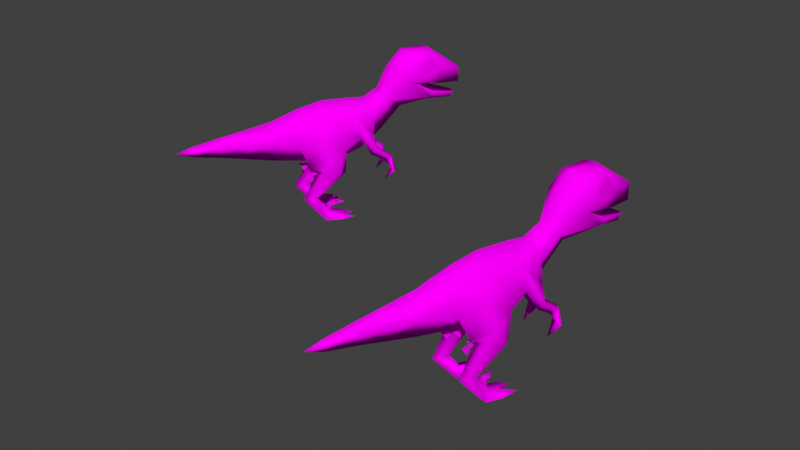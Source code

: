 # Source: Raptor_idle_Baby.blend  (saved by Blender 4.3.34; exported with 4.5.12 LTS)
import bpy
from mathutils import Matrix  # noqa: F401  (used for matrix-valued properties, if any)

bpy.ops.wm.read_factory_settings(use_empty=True)
scene = bpy.context.scene
scene.name = 'Scene'

# ---- collections
col_collection = bpy.data.collections.new('Collection'); scene.collection.children.link(col_collection)

# ---- images (referenced by path relative to the original .blend; pixels are not part of the script)
import os
ASSET_DIR = os.environ.get("B2B_ASSET_DIR", "")  # directory of the original .blend (textures are referenced by path, not embedded)
HERE = os.path.dirname(os.path.abspath(__file__))  # packed textures are extracted next to this script under _unpacked/

def load_image(name, relpath, width, height, colorspace="sRGB"):
    """Load a texture the original file referenced (path relative to the .blend, or extracted next to this script)."""
    p = next((c for c in (os.path.join(HERE, relpath), os.path.join(ASSET_DIR, relpath)) if relpath and os.path.exists(c)), "")
    if p:
        img = bpy.data.images.load(p, check_existing=True)
        img.name = name
    else:  # same state as the original file: an image datablock whose file is absent (Cycles renders it pink)
        img = bpy.data.images.new(name, width, height)
        img.source = "FILE"
        img.filepath = "//" + (relpath or name)
    img.colorspace_settings.name = colorspace
    return img
img_velociraptor_evo_4_jpg = load_image('velociraptor evo 4.jpg', 'velociraptor evo 4.jpg', 1024, 1024, 'sRGB')
img_velociraptor_evo_4_jpg_002 = load_image('velociraptor evo 4.jpg.002', 'velociraptor evo 4.jpg', 1024, 1024, 'sRGB')

# ---- materials (node trees are filled in below, after node groups)
mat_material1_002 = bpy.data.materials.new('material1.002')
mat_material1_002.use_transparent_shadow = False
mat_material1_002.roughness = 1.0
mat_material1_023 = bpy.data.materials.new('material1.023')
mat_material1_023.use_transparent_shadow = False
mat_material1_023.roughness = 1.0

# ---- material node trees
mat_material1_002.use_nodes = True; mat_material1_002.node_tree.nodes.clear()
_N = mat_material1_002.node_tree.nodes; _L = mat_material1_002.node_tree.links
n0 = _N.new('ShaderNodeBsdfPrincipled'); n0.name = 'Principled BSDF'; n0.location = (0, 300)
n0.inputs[2].default_value = 1.0
n0.inputs[3].default_value = 1.45
n0.inputs[13].default_value = 0.0
n1 = _N.new('ShaderNodeOutputMaterial'); n1.name = 'Material Output'; n1.location = (280, 300)
n2 = _N.new('ShaderNodeTexImage'); n2.name = 'Image Texture'; n2.location = (-480, 300)
n2.image = img_velociraptor_evo_4_jpg
_L.new(n2.outputs[0], n0.inputs[0])
_L.new(n0.outputs[0], n1.inputs[0])
n1.is_active_output = True
mat_material1_023.use_nodes = True; mat_material1_023.node_tree.nodes.clear()
_N = mat_material1_023.node_tree.nodes; _L = mat_material1_023.node_tree.links
n0 = _N.new('ShaderNodeBsdfPrincipled'); n0.name = 'Principled BSDF'; n0.location = (0, 300)
n0.inputs[2].default_value = 1.0
n0.inputs[3].default_value = 1.45
n0.inputs[13].default_value = 0.0
n1 = _N.new('ShaderNodeOutputMaterial'); n1.name = 'Material Output'; n1.location = (280, 300)
n2 = _N.new('ShaderNodeTexImage'); n2.name = 'Image Texture'; n2.location = (-480, 300)
n2.image = img_velociraptor_evo_4_jpg_002
_L.new(n2.outputs[0], n0.inputs[0])
_L.new(n0.outputs[0], n1.inputs[0])
n1.is_active_output = True

# ---- world
world_world = bpy.data.worlds.new('World'); scene.world = world_world
world_world.use_nodes = True; world_world.node_tree.nodes.clear()
_N = world_world.node_tree.nodes; _L = world_world.node_tree.links
n0 = _N.new('ShaderNodeOutputWorld'); n0.name = 'World Output'; n0.location = (300, 300)
n1 = _N.new('ShaderNodeBackground'); n1.name = 'Background'; n1.location = (10, 300)
n1.inputs[0].default_value = (0.05088, 0.05088, 0.05088, 1.0)
_L.new(n1.outputs[0], n0.inputs[0])
n0.is_active_output = True
world_world.color = (0.05088, 0.05088, 0.05088)
world_world.use_sun_shadow = False
world_world.sun_shadow_jitter_overblur = 0.0

# ---- meshes
me_velociraptor_evo_4_baby = bpy.data.meshes.new('velociraptor evo 4 baby')
me_velociraptor_evo_4_baby.from_pydata([(-0.0001743, 0.9411, -2.675), (-3.274, -0.02664, 1.375), (-0.0001743, 9.221, 11.38), (-0.0001743, 8.022, 16.44), (-3.102, 5.519, 15.9), (-3.261, 6.618, 10.77), (-4.204, 2.631, 8.146), (-4.936, 1.669, 12.3), (-0.0001743, -5.72, 8.885), (-3.693, 0.4243, 3.474), (-5.112, 0.7505, 2.384), (-4.367, 1.51, 0.6029), (-4.567, -4.426, 15.56), (-6.065, -2.961, 10.84), (-3.364, -0.3333, 17.34), (-4.892, -5.974, 12.86), (-5.934, -6.74, 9.042), (-4.459, -1.568, 7.054), (-3.106, -4.196, 8.258), (-4.145, -6.929, 7.243), (-3.517, -5.603, -2.032), (-4.988, -2.137, 0.2081), (-4.277, -3.489, 1.195), (-4.212, -1.654, -0.04658), (-3.407, -4.581, -3.906), (-3.452, -8.155, -3.901), (-4.704, -8.124, -4.092), (-3.399, -8.444, -4.963), (-2.253, -8.248, -3.958), (-2.702, -4.909, -3.167), (-2.622, 14.4, -15.71), (-3.181, 13.42, -13.66), (-2.936, 11.12, -15.24), (-2.466, 8.387, -4.278), (-2.441, 7.949, -13.66), (-4.291, 14.29, -10.83), (-2.929, 14.98, -5.737), (-1.076, 6.883, -18.69), (-1.154, 8.08, -19.38), (-0.0001743, 6.671, -18.94), (-1.075, 13.77, -20.72), (-0.0001743, 13.69, -20.95), (-2.17, 18.47, -7.758), (-2.662, 18.46, -13.33), (-0.0001743, 18.95, -13.5), (-0.0001743, 19.09, -7.23), (-3.855, 16.49, -10.16), (-3.339, 17.11, -13.1), (-2.904, 15.91, -12.29), (-0.0001743, 5.754, -7.092), (-0.0001743, 6.689, -13.46), (-0.0001743, 15.4, -3.792), (-0.0001743, 10.83, -1.622), (-0.0001743, 8.874, 1.775), (-2.355, -4.937, 12.19), (-0.0001743, 4.482, 28.66), (-1.838, 1.082, 28.61), (-2.727, 1.207, 23.03), (-0.0001743, 7.959, -13.04), (-2.895, 9.532, -13.92), (-0.0001743, 12.78, -13.21), (-0.0001743, 10.4, -20.71), (-1.143, 10.39, -20.65), (-4.217, 12.34, -8.778), (-0.0001743, 12.28, -6.358), (-3.616, -2.216, 0.2828), (-4.063, -17.69, 8.642), (-2.886, -17.69, 5.587), (-4.053, -16.75, 9.087), (-4.673, -12.23, 14.13), (-4.192, -15.76, 11.25), (-3.359, -12.22, 14.1), (-2.637, -14.96, 12.66), (-5.59, -16.41, 11.76), (-5.365, -17.69, 12.45), (-5.784, -16.77, 9.012), (-5.915, -17.69, 9.042), (-5.297, -17.69, 5.72), (-1.068, 1.052, 34.26), (-0.6593, 0.995, 40.17), (-0.0001743, -0.3667, 40.13), (-0.0001743, -1.325, 34.15), (-0.0001743, 3.408, 34.31), (-0.0001743, -2.497, 28.37), (-0.0001743, 2.198, 40.15), (-3.853, 5.767, 4.708), (-2.666, 4.694, -0.2786), (-0.0001743, 9.127, 5.362), (-3.3, -10.67, -2.087), (-4.287, -4.707, -3.532), (-0.0001743, -1.815, 0.4393), (-0.0001743, -3.274, 2.469), (-4.072, -12.28, 17.17), (-3.367, 10.9, -9.847), (-3.062, 10.52, -10.89), (-3.351, 12.93, -11.18), (-3.974, 12.62, -8.864), (-1.491, -15.96, 8.184), (-1.551, -15.14, 9.388), (-1.778, -14.72, 8.896), (-2.011, -15.32, 12.13), (-3.008, -17.69, 12.51), (-2.476, -16.71, 8.102), (-2.374, -17.7, 7.909), (-1.791, -14.72, 10.88), (-1.636, -15.72, 10.75), (-2.492, -14.74, 10.57), (-2.182, -15.35, 9.229), (-2.311, -16.81, 11.44), (-2.782, -15.98, 10.63), (-2.383, -17.32, 10.34), (-0.0001743, 7.931, -19.88), (-2.766, 15.06, -14.32), (-3.382, 16.06, -11.28), (-3.323, 14.5, -12.51), (-3.123, 16.63, -12.82), (-0.0001743, 5.596, 23.11), (-0.0001743, -3.577, 22.93), (-0.0001743, 0.9714, 44.02), (3.261, 6.618, 10.77), (3.102, 5.519, 15.9), (4.203, 2.631, 8.146), (4.935, 1.669, 12.3), (3.693, 0.4243, 3.474), (5.112, 0.7505, 2.384), (4.367, 1.51, 0.6029), (2.666, 4.694, -0.2786), (4.568, -4.426, 15.56), (3.364, -0.3333, 17.34), (6.065, -2.96, 10.84), (4.894, -5.974, 12.86), (4.459, -1.568, 7.054), (5.935, -6.739, 9.042), (3.106, -4.196, 8.258), (4.147, -6.929, 7.243), (2.356, -4.938, 12.19), (3.517, -5.603, -2.032), (4.277, -3.489, 1.195), (4.988, -2.137, 0.2081), (4.212, -1.654, -0.04658), (3.407, -4.581, -3.906), (4.704, -8.124, -4.092), (2.252, -8.248, -3.958), (3.399, -8.444, -4.963), (2.622, 14.4, -15.71), (3.181, 13.42, -13.66), (2.895, 9.532, -13.92), (2.441, 7.949, -13.66), (2.466, 8.387, -4.278), (2.929, 14.98, -5.737), (4.291, 14.29, -10.83), (1.076, 6.883, -18.69), (1.075, 13.77, -20.72), (1.142, 10.39, -20.65), (2.169, 18.47, -7.758), (2.662, 18.46, -13.33), (3.855, 16.49, -10.16), (3.339, 17.11, -13.1), (2.904, 15.91, -12.29), (2.726, 1.207, 23.03), (1.838, 1.082, 28.61), (1.154, 8.08, -19.38), (2.935, 11.12, -15.24), (4.216, 12.34, -8.778), (3.274, -0.02664, 1.375), (3.616, -2.216, 0.2828), (4.062, -17.69, 8.643), (4.053, -16.75, 9.088), (2.886, -17.69, 5.588), (2.476, -16.71, 8.102), (2.374, -17.7, 7.91), (4.677, -12.23, 14.13), (3.363, -12.22, 14.1), (4.192, -15.76, 11.25), (3.007, -17.69, 12.52), (2.638, -14.96, 12.66), (4.077, -12.28, 17.17), (5.589, -16.41, 11.76), (5.363, -17.69, 12.45), (5.784, -16.78, 9.013), (5.915, -17.69, 9.043), (5.297, -17.69, 5.721), (1.067, 1.052, 34.26), (0.6589, 0.995, 40.17), (3.853, 5.767, 4.708), (3.3, -10.67, -2.087), (2.702, -4.909, -3.167), (4.286, -4.707, -3.532), (3.367, 10.9, -9.847), (3.974, 12.62, -8.864), (3.351, 12.93, -11.18), (3.061, 10.52, -10.89), (1.491, -15.96, 8.185), (1.78, -14.72, 8.897), (1.551, -15.14, 9.389), (2.012, -15.32, 12.13), (2.382, -17.32, 10.35), (1.792, -14.72, 10.88), (2.493, -14.74, 10.57), (2.183, -15.34, 9.23), (2.311, -16.81, 11.44), (2.782, -15.98, 10.63), (1.636, -15.72, 10.75), (2.765, 15.06, -14.32), (3.323, 14.5, -12.51), (3.382, 16.06, -11.28), (3.123, 16.63, -12.82), (3.451, -8.155, -3.901)], [], [(171, 178, 177), (171, 177, 173), (174, 178, 176), (176, 178, 171), (171, 173, 172), (175, 176, 172), (172, 173, 175), (175, 198, 195), (173, 198, 175), (195, 174, 175), (174, 176, 175), (198, 173, 201), (199, 198, 201), (193, 197, 198), (198, 199, 193), (198, 197, 195), (195, 202, 200), (197, 202, 195), (174, 195, 200), (69, 73, 74), (69, 70, 73), (101, 92, 74), (92, 69, 74), (69, 71, 70), (106, 109, 70), (70, 72, 106), (71, 72, 70), (72, 71, 92), (72, 100, 106), (100, 72, 101), (101, 72, 92), (107, 109, 106), (99, 106, 104), (106, 99, 107), (106, 100, 104), (100, 108, 105), (104, 100, 105), (101, 108, 100), (68, 66, 77), (66, 68, 67), (68, 70, 109), (109, 102, 68), (75, 68, 77), (68, 73, 70), (73, 68, 75), (68, 102, 67), (76, 75, 77), (75, 76, 74), (74, 73, 75), (167, 181, 166), (166, 168, 167), (167, 201, 173), (201, 167, 169), (179, 181, 167), (167, 177, 179), (177, 167, 173), (167, 168, 169), (180, 181, 179), (179, 178, 180), (178, 179, 177), (63, 32, 60), (61, 162, 60), (32, 61, 60), (162, 61, 153), (61, 32, 62), (52, 86, 53), (52, 149, 51), (149, 52, 148), (52, 36, 33), (36, 52, 51), (49, 147, 148), (148, 163, 149), (147, 163, 148), (147, 49, 50), (49, 34, 50), (34, 49, 33), (33, 36, 63), (63, 34, 33), (37, 50, 34), (38, 34, 59), (34, 38, 37), (34, 63, 59), (50, 151, 147), (151, 50, 39), (194, 197, 193), (197, 194, 202), (193, 199, 192), (192, 194, 193), (201, 169, 196), (196, 169, 170), (98, 99, 104), (104, 105, 98), (99, 97, 107), (97, 99, 98), (109, 110, 102), (110, 103, 102), (169, 168, 170), (102, 103, 67), (17, 18, 19), (71, 19, 54), (18, 54, 19), (131, 134, 133), (172, 135, 134), (133, 134, 135), (201, 200, 202), (200, 201, 196), (109, 105, 108), (108, 110, 109), (207, 136, 186), (136, 207, 187), (25, 29, 20), (20, 89, 25), (5, 87, 85), (53, 85, 87), (6, 5, 85), (7, 5, 6), (5, 7, 4), (6, 85, 9), (85, 53, 86), (53, 184, 126), (121, 123, 184), (131, 123, 121), (121, 122, 131), (123, 8, 91), (123, 90, 164), (90, 123, 91), (131, 133, 123), (8, 123, 133), (131, 122, 129), (122, 127, 129), (128, 122, 120), (89, 27, 26), (27, 89, 24), (89, 26, 25), (26, 27, 88), (25, 26, 88), (27, 28, 88), (24, 28, 27), (28, 24, 29), (28, 25, 88), (29, 25, 28), (187, 143, 140), (143, 187, 141), (187, 207, 141), (142, 140, 143), (140, 142, 186), (141, 185, 143), (143, 185, 142), (207, 185, 141), (142, 185, 207), (186, 142, 207), (165, 123, 164), (123, 165, 137), (137, 124, 123), (123, 124, 184), (186, 137, 165), (124, 137, 138), (137, 186, 136), (136, 138, 137), (138, 125, 124), (125, 184, 124), (184, 125, 126), (65, 9, 22), (9, 65, 1), (10, 22, 9), (9, 85, 10), (22, 29, 65), (22, 10, 21), (29, 22, 20), (21, 20, 22), (11, 21, 10), (85, 11, 10), (11, 85, 86), (86, 1, 11), (21, 11, 23), (1, 23, 11), (23, 89, 21), (20, 21, 89), (29, 23, 65), (23, 29, 24), (23, 1, 65), (89, 23, 24), (126, 125, 164), (125, 138, 139), (139, 164, 125), (187, 139, 138), (138, 136, 187), (186, 139, 140), (139, 186, 165), (164, 139, 165), (139, 187, 140), (119, 87, 2), (120, 2, 3), (2, 120, 119), (87, 5, 2), (4, 2, 5), (2, 4, 3), (121, 184, 119), (87, 119, 184), (122, 121, 119), (119, 120, 122), (184, 53, 87), (17, 9, 18), (9, 91, 8), (9, 90, 91), (90, 9, 1), (8, 18, 9), (8, 54, 18), (8, 133, 135), (126, 90, 0), (90, 126, 164), (86, 90, 1), (90, 86, 0), (0, 148, 126), (126, 52, 53), (52, 126, 148), (148, 0, 49), (33, 0, 86), (0, 33, 49), (86, 52, 33), (190, 188, 191), (188, 190, 189), (95, 93, 96), (93, 95, 94), (43, 46, 42), (30, 43, 40), (43, 30, 47), (46, 43, 47), (62, 30, 40), (30, 62, 32), (47, 30, 48), (30, 31, 48), (30, 32, 31), (46, 47, 48), (46, 35, 36), (35, 46, 48), (63, 36, 35), (206, 205, 203), (203, 205, 204), (115, 112, 113), (112, 114, 113), (55, 182, 160), (182, 55, 82), (159, 55, 160), (55, 159, 116), (55, 78, 82), (78, 55, 56), (57, 55, 116), (55, 57, 56), (83, 159, 160), (81, 160, 182), (160, 81, 83), (50, 37, 39), (38, 39, 37), (39, 38, 111), (39, 161, 151), (161, 39, 111), (161, 147, 151), (147, 161, 146), (163, 147, 146), (145, 163, 162), (163, 145, 150), (163, 150, 149), (144, 158, 145), (145, 158, 150), (144, 145, 162), (153, 144, 162), (144, 152, 155), (157, 158, 144), (155, 157, 144), (144, 153, 152), (150, 158, 156), (156, 158, 157), (135, 130, 127), (127, 130, 129), (135, 176, 130), (176, 135, 172), (130, 171, 132), (129, 130, 132), (171, 130, 176), (129, 132, 131), (131, 132, 134), (171, 134, 132), (134, 171, 172), (54, 12, 15), (12, 13, 15), (54, 15, 92), (92, 71, 54), (15, 16, 69), (13, 16, 15), (69, 92, 15), (13, 17, 16), (17, 19, 16), (69, 16, 19), (19, 71, 69), (31, 35, 48), (31, 63, 35), (63, 31, 32), (127, 122, 128), (127, 128, 135), (117, 128, 159), (135, 128, 8), (128, 117, 8), (120, 159, 128), (116, 120, 3), (120, 116, 159), (116, 4, 57), (4, 116, 3), (117, 57, 14), (4, 14, 57), (14, 8, 117), (54, 8, 14), (14, 4, 7), (12, 54, 14), (7, 12, 14), (17, 13, 7), (12, 7, 13), (6, 17, 7), (17, 6, 9), (159, 83, 117), (57, 83, 56), (83, 57, 117), (81, 56, 83), (56, 81, 78), (182, 80, 81), (80, 78, 81), (84, 78, 79), (78, 84, 82), (78, 80, 79), (84, 182, 82), (84, 118, 183), (182, 84, 183), (84, 79, 118), (118, 79, 80), (118, 80, 183), (80, 182, 183), (111, 38, 58), (38, 59, 58), (111, 58, 161), (161, 58, 146), (163, 58, 64), (58, 163, 146), (63, 58, 59), (58, 63, 64), (163, 64, 60), (163, 60, 162), (63, 60, 64), (156, 149, 150), (154, 51, 149), (154, 149, 156), (155, 156, 157), (156, 155, 154), (152, 44, 155), (44, 154, 155), (44, 152, 41), (153, 41, 152), (41, 153, 61), (40, 44, 41), (62, 41, 61), (41, 62, 40), (154, 44, 45), (44, 40, 43), (44, 42, 45), (42, 44, 43), (51, 154, 45), (42, 51, 45), (51, 42, 36), (42, 46, 36)])
me_velociraptor_evo_4_baby.polygons.foreach_set('use_smooth', [True] * 368)
_uv = me_velociraptor_evo_4_baby.uv_layers.new(name='UVMap')
_uv.uv.foreach_set('vector', [0.136, 0.0587, 0.2048, 0.1835, 0.1845, 0.1905, 0.136, 0.0587, 0.1845, 0.1905, 0.1083, 0.1843, 0.2289, 0.1648, 0.2048, 0.1835, 0.1892, 0.0548, 0.1892, 0.0548, 0.2048, 0.1835, 0.136, 0.0587, 0.136, 0.0587, 0.1083, 0.1843, 0.0788, 0.0497, 0.0743, 0.1461, 0.0482, 0.0207, 0.0788, 0.0497, 0.0788, 0.0497, 0.1083, 0.1843, 0.0743, 0.1461, 0.0743, 0.1461, 0.0994, 0.2461, 0.0653, 0.2409, 0.1083, 0.1843, 0.0994, 0.2461, 0.0743, 0.1461, 0.0653, 0.2409, 0.0229, 0.129, 0.0743, 0.1461, 0.0229, 0.129, 0.0482, 0.0207, 0.0743, 0.1461, 0.0994, 0.2461, 0.1083, 0.1843, 0.1243, 0.2544, 0.0965, 0.3745, 0.0994, 0.2461, 0.1243, 0.2544, 0.0891, 0.3732, 0.0716, 0.3249, 0.0994, 0.2461, 0.0994, 0.2461, 0.0965, 0.3745, 0.0891, 0.3732, 0.0994, 0.2461, 0.0716, 0.3249, 0.0653, 0.2409, 0.0653, 0.2409, 0.0632, 0.3437, 0.0381, 0.2851, 0.0716, 0.3249, 0.0632, 0.3437, 0.0653, 0.2409, 0.0229, 0.129, 0.0653, 0.2409, 0.0381, 0.2851, 0.136, 0.0587, 0.1845, 0.1905, 0.2048, 0.1835, 0.136, 0.0587, 0.1083, 0.1843, 0.1845, 0.1905, 0.2289, 0.1648, 0.1892, 0.0548, 0.2048, 0.1835, 0.1892, 0.0548, 0.136, 0.0587, 0.2048, 0.1835, 0.136, 0.0587, 0.0788, 0.0497, 0.1083, 0.1843, 0.0994, 0.2461, 0.1243, 0.2544, 0.1083, 0.1843, 0.1083, 0.1843, 0.0743, 0.1461, 0.0994, 0.2461, 0.0788, 0.0497, 0.0743, 0.1461, 0.1083, 0.1843, 0.0743, 0.1461, 0.0788, 0.0497, 0.0482, 0.0207, 0.0743, 0.1461, 0.0653, 0.2409, 0.0994, 0.2461, 0.0653, 0.2409, 0.0743, 0.1461, 0.0229, 0.129, 0.0229, 0.129, 0.0743, 0.1461, 0.0482, 0.0207, 0.0965, 0.3745, 0.1243, 0.2544, 0.0994, 0.2461, 0.0891, 0.3732, 0.0994, 0.2461, 0.0716, 0.3249, 0.0994, 0.2461, 0.0891, 0.3732, 0.0965, 0.3745, 0.0994, 0.2461, 0.0653, 0.2409, 0.0716, 0.3249, 0.0653, 0.2409, 0.0381, 0.2851, 0.0632, 0.3437, 0.0716, 0.3249, 0.0653, 0.2409, 0.0632, 0.3437, 0.0229, 0.129, 0.0381, 0.2851, 0.0653, 0.2409, 0.1846, 0.2704, 0.1879, 0.2862, 0.2565, 0.3574, 0.1879, 0.2862, 0.1846, 0.2704, 0.2392, 0.3722, 0.1846, 0.2704, 0.1083, 0.1843, 0.1243, 0.2544, 0.1243, 0.2544, 0.1611, 0.3563, 0.1846, 0.2704, 0.2379, 0.2776, 0.1846, 0.2704, 0.2565, 0.3574, 0.1846, 0.2704, 0.1845, 0.1905, 0.1083, 0.1843, 0.1845, 0.1905, 0.1846, 0.2704, 0.2379, 0.2776, 0.1846, 0.2704, 0.1611, 0.3563, 0.2392, 0.3722, 0.2555, 0.2798, 0.2379, 0.2776, 0.2565, 0.3574, 0.2379, 0.2776, 0.2555, 0.2798, 0.2048, 0.1835, 0.2048, 0.1835, 0.1845, 0.1905, 0.2379, 0.2776, 0.1846, 0.2704, 0.2565, 0.3574, 0.1879, 0.2862, 0.1879, 0.2862, 0.2392, 0.3722, 0.1846, 0.2704, 0.1846, 0.2704, 0.1243, 0.2544, 0.1083, 0.1843, 0.1243, 0.2544, 0.1846, 0.2704, 0.1611, 0.3563, 0.2379, 0.2776, 0.2565, 0.3574, 0.1846, 0.2704, 0.1846, 0.2704, 0.1845, 0.1905, 0.2379, 0.2776, 0.1845, 0.1905, 0.1846, 0.2704, 0.1083, 0.1843, 0.1846, 0.2704, 0.2392, 0.3722, 0.1611, 0.3563, 0.2555, 0.2798, 0.2565, 0.3574, 0.2379, 0.2776, 0.2379, 0.2776, 0.2048, 0.1835, 0.2555, 0.2798, 0.2048, 0.1835, 0.2379, 0.2776, 0.1845, 0.1905, 0.0594, 0.928, 0.0745, 0.8212, 0.0171, 0.8512, 0.059, 0.7321, 0.0745, 0.8212, 0.0171, 0.8512, 0.0745, 0.8212, 0.059, 0.7321, 0.0171, 0.8512, 0.0745, 0.8212, 0.059, 0.7321, 0.0657, 0.7474, 0.059, 0.7321, 0.0745, 0.8212, 0.0657, 0.7474, 0.8681, 0.1471, 0.8928, 0.3257, 0.9309, 0.2437, 0.8681, 0.1471, 0.7636, 0.0981, 0.8223, 0.0756, 0.7636, 0.0981, 0.8681, 0.1471, 0.8002, 0.2026, 0.8681, 0.1471, 0.7636, 0.0981, 0.8002, 0.2026, 0.7636, 0.0981, 0.8681, 0.1471, 0.8223, 0.0756, 0.7318, 0.3031, 0.6292, 0.2494, 0.8002, 0.2026, 0.8002, 0.2026, 0.7184, 0.1766, 0.7636, 0.0981, 0.6292, 0.2494, 0.7184, 0.1766, 0.8002, 0.2026, 0.6292, 0.2494, 0.7318, 0.3031, 0.6396, 0.2931, 0.7318, 0.3031, 0.6292, 0.2494, 0.6396, 0.2931, 0.6292, 0.2494, 0.7318, 0.3031, 0.8002, 0.2026, 0.8002, 0.2026, 0.7636, 0.0981, 0.7184, 0.1766, 0.7184, 0.1766, 0.6292, 0.2494, 0.8002, 0.2026, 0.4911, 0.2712, 0.6396, 0.2931, 0.6292, 0.2494, 0.4754, 0.26, 0.6292, 0.2494, 0.6192, 0.2221, 0.6292, 0.2494, 0.4754, 0.26, 0.4911, 0.2712, 0.6292, 0.2494, 0.7184, 0.1766, 0.6192, 0.2221, 0.6396, 0.2931, 0.4911, 0.2712, 0.6292, 0.2494, 0.4911, 0.2712, 0.6396, 0.2931, 0.4923, 0.2887, 0.0823, 0.3756, 0.0716, 0.3249, 0.0891, 0.3732, 0.0716, 0.3249, 0.0823, 0.3756, 0.0632, 0.3437, 0.0891, 0.3732, 0.0965, 0.3745, 0.0911, 0.3908, 0.0911, 0.3908, 0.0823, 0.3756, 0.0891, 0.3732, 0.1243, 0.2544, 0.0653, 0.2409, 0.1031, 0.2301, 0.1031, 0.2301, 0.0653, 0.2409, 0.0805, 0.2266, 0.0823, 0.3756, 0.0891, 0.3732, 0.0716, 0.3249, 0.0716, 0.3249, 0.0632, 0.3437, 0.0823, 0.3756, 0.0891, 0.3732, 0.0911, 0.3908, 0.0965, 0.3745, 0.0911, 0.3908, 0.0891, 0.3732, 0.0823, 0.3756, 0.1243, 0.2544, 0.1031, 0.2301, 0.0653, 0.2409, 0.1031, 0.2301, 0.0805, 0.2266, 0.0653, 0.2409, 0.1611, 0.3563, 0.2392, 0.3722, 0.1916, 0.3613, 0.1611, 0.3563, 0.1916, 0.3613, 0.2392, 0.3722, 0.2214, 0.6007, 0.1587, 0.6207, 0.1923, 0.7349, 0.1701, 0.9165, 0.1923, 0.7349, 0.0774, 0.7088, 0.1587, 0.6207, 0.0774, 0.7088, 0.1923, 0.7349, 0.2214, 0.6007, 0.1923, 0.7349, 0.1587, 0.6207, 0.1701, 0.9165, 0.0774, 0.7088, 0.1923, 0.7349, 0.1587, 0.6207, 0.1923, 0.7349, 0.0774, 0.7088, 0.1414, 0.1214, 0.1263, 0.1609, 0.1454, 0.1601, 0.1263, 0.1609, 0.1414, 0.1214, 0.1292, 0.124, 0.1414, 0.1214, 0.1454, 0.1601, 0.1263, 0.1609, 0.1263, 0.1609, 0.1292, 0.124, 0.1414, 0.1214, 0.3796, 0.0999, 0.3217, 0.0462, 0.3219, 0.0894, 0.3217, 0.0462, 0.2683, 0.0966, 0.3165, 0.0904, 0.3796, 0.0999, 0.3219, 0.0894, 0.3217, 0.0462, 0.3217, 0.0462, 0.3165, 0.0904, 0.2683, 0.0966, 0.827, 0.6784, 0.8758, 0.5525, 0.7885, 0.5924, 0.837, 0.4708, 0.7885, 0.5924, 0.8758, 0.5525, 0.7455, 0.6819, 0.827, 0.6784, 0.7885, 0.5924, 0.7623, 0.762, 0.827, 0.6784, 0.7455, 0.6819, 0.827, 0.6784, 0.7623, 0.762, 0.8621, 0.7569, 0.7455, 0.6819, 0.7885, 0.5924, 0.6597, 0.588, 0.7885, 0.5924, 0.837, 0.4708, 0.7512, 0.4788, 0.837, 0.4708, 0.7885, 0.5924, 0.7512, 0.4788, 0.7455, 0.6819, 0.6597, 0.588, 0.7885, 0.5924, 0.6748, 0.7573, 0.6597, 0.588, 0.7455, 0.6819, 0.7455, 0.6819, 0.7623, 0.762, 0.6748, 0.7573, 0.6597, 0.588, 0.5735, 0.8339, 0.5644, 0.6034, 0.6597, 0.588, 0.5818, 0.4995, 0.6351, 0.5727, 0.5818, 0.4995, 0.6597, 0.588, 0.5644, 0.6034, 0.6748, 0.7573, 0.639, 0.7569, 0.6597, 0.588, 0.5735, 0.8339, 0.6597, 0.588, 0.639, 0.7569, 0.6748, 0.7573, 0.7623, 0.762, 0.6931, 0.8162, 0.7623, 0.762, 0.7124, 0.8816, 0.6931, 0.8162, 0.7818, 0.8659, 0.7623, 0.762, 0.8621, 0.7569, 0.6611, 0.3198, 0.6133, 0.4095, 0.683, 0.3962, 0.6133, 0.4095, 0.6611, 0.3198, 0.6136, 0.3271, 0.6611, 0.3198, 0.683, 0.3962, 0.69, 0.3949, 0.683, 0.3962, 0.6133, 0.4095, 0.6931, 0.4878, 0.69, 0.3949, 0.683, 0.3962, 0.6931, 0.4878, 0.6133, 0.4095, 0.5556, 0.4, 0.5396, 0.4848, 0.6136, 0.3271, 0.5556, 0.4, 0.6133, 0.4095, 0.5556, 0.4, 0.6136, 0.3271, 0.5758, 0.3188, 0.5556, 0.4, 0.5463, 0.3984, 0.5396, 0.4848, 0.5758, 0.3188, 0.5463, 0.3984, 0.5556, 0.4, 0.6611, 0.3198, 0.6133, 0.4095, 0.6136, 0.3271, 0.6133, 0.4095, 0.6611, 0.3198, 0.683, 0.3962, 0.6611, 0.3198, 0.69, 0.3949, 0.683, 0.3962, 0.5556, 0.4, 0.6136, 0.3271, 0.6133, 0.4095, 0.6136, 0.3271, 0.5556, 0.4, 0.5758, 0.3188, 0.683, 0.3962, 0.6931, 0.4878, 0.6133, 0.4095, 0.6133, 0.4095, 0.5396, 0.4848, 0.5556, 0.4, 0.69, 0.3949, 0.6931, 0.4878, 0.683, 0.3962, 0.5556, 0.4, 0.5396, 0.4848, 0.5463, 0.3984, 0.5758, 0.3188, 0.5556, 0.4, 0.5463, 0.3984, 0.1825, 0.5704, 0.267, 0.4953, 0.2597, 0.5669, 0.267, 0.4953, 0.1825, 0.5704, 0.173, 0.5196, 0.173, 0.5196, 0.2565, 0.4626, 0.267, 0.4953, 0.267, 0.4953, 0.2565, 0.4626, 0.3689, 0.4537, 0.0625, 0.566, 0.173, 0.5196, 0.1825, 0.5704, 0.2565, 0.4626, 0.173, 0.5196, 0.1677, 0.4898, 0.173, 0.5196, 0.0625, 0.566, 0.0349, 0.5266, 0.0349, 0.5266, 0.1677, 0.4898, 0.173, 0.5196, 0.1677, 0.4898, 0.2437, 0.4412, 0.2565, 0.4626, 0.2437, 0.4412, 0.3689, 0.4537, 0.2565, 0.4626, 0.3689, 0.4537, 0.2437, 0.4412, 0.3075, 0.3548, 0.1825, 0.5704, 0.267, 0.4953, 0.173, 0.5196, 0.267, 0.4953, 0.1825, 0.5704, 0.2597, 0.5669, 0.2565, 0.4626, 0.173, 0.5196, 0.267, 0.4953, 0.267, 0.4953, 0.3689, 0.4537, 0.2565, 0.4626, 0.173, 0.5196, 0.0625, 0.566, 0.1825, 0.5704, 0.173, 0.5196, 0.2565, 0.4626, 0.1677, 0.4898, 0.0625, 0.566, 0.173, 0.5196, 0.0349, 0.5266, 0.1677, 0.4898, 0.0349, 0.5266, 0.173, 0.5196, 0.2437, 0.4412, 0.1677, 0.4898, 0.2565, 0.4626, 0.3689, 0.4537, 0.2437, 0.4412, 0.2565, 0.4626, 0.2437, 0.4412, 0.3689, 0.4537, 0.3075, 0.3548, 0.3075, 0.3548, 0.2356, 0.4228, 0.2437, 0.4412, 0.1677, 0.4898, 0.2437, 0.4412, 0.1655, 0.4634, 0.2356, 0.4228, 0.1655, 0.4634, 0.2437, 0.4412, 0.1655, 0.4634, 0.0324, 0.4973, 0.1677, 0.4898, 0.0349, 0.5266, 0.1677, 0.4898, 0.0324, 0.4973, 0.0332, 0.4675, 0.1655, 0.4634, 0.1652, 0.4465, 0.1655, 0.4634, 0.0332, 0.4675, 0.0318, 0.4834, 0.1655, 0.4634, 0.2356, 0.4228, 0.1652, 0.4465, 0.0324, 0.4973, 0.1655, 0.4634, 0.0318, 0.4834, 0.3075, 0.3548, 0.2437, 0.4412, 0.2356, 0.4228, 0.2437, 0.4412, 0.1677, 0.4898, 0.1655, 0.4634, 0.1655, 0.4634, 0.2356, 0.4228, 0.2437, 0.4412, 0.0324, 0.4973, 0.1655, 0.4634, 0.1677, 0.4898, 0.1677, 0.4898, 0.0349, 0.5266, 0.0324, 0.4973, 0.0332, 0.4675, 0.1655, 0.4634, 0.0318, 0.4834, 0.1655, 0.4634, 0.0332, 0.4675, 0.1652, 0.4465, 0.2356, 0.4228, 0.1655, 0.4634, 0.1652, 0.4465, 0.1655, 0.4634, 0.0324, 0.4973, 0.0318, 0.4834, 0.827, 0.6784, 0.8758, 0.5525, 0.9159, 0.6361, 0.8621, 0.7569, 0.9159, 0.6361, 0.9532, 0.7136, 0.9159, 0.6361, 0.8621, 0.7569, 0.827, 0.6784, 0.8758, 0.5525, 0.827, 0.6784, 0.9159, 0.6361, 0.8621, 0.7569, 0.9159, 0.6361, 0.827, 0.6784, 0.9159, 0.6361, 0.8621, 0.7569, 0.9532, 0.7136, 0.7455, 0.6819, 0.7885, 0.5924, 0.827, 0.6784, 0.8758, 0.5525, 0.827, 0.6784, 0.7885, 0.5924, 0.7623, 0.762, 0.7455, 0.6819, 0.827, 0.6784, 0.827, 0.6784, 0.8621, 0.7569, 0.7623, 0.762, 0.7885, 0.5924, 0.837, 0.4708, 0.8758, 0.5525, 0.6748, 0.7573, 0.6597, 0.588, 0.639, 0.7569, 0.6597, 0.588, 0.5644, 0.6034, 0.5735, 0.8339, 0.6597, 0.588, 0.5818, 0.4995, 0.5644, 0.6034, 0.5818, 0.4995, 0.6597, 0.588, 0.6351, 0.5727, 0.5735, 0.8339, 0.639, 0.7569, 0.6597, 0.588, 0.5735, 0.8339, 0.6507, 0.8413, 0.639, 0.7569, 0.5735, 0.8339, 0.639, 0.7569, 0.6507, 0.8413, 0.8928, 0.3257, 0.8765, 0.4508, 0.8042, 0.377, 0.8765, 0.4508, 0.8928, 0.3257, 0.969, 0.4354, 0.8928, 0.3257, 0.8765, 0.4508, 0.969, 0.4354, 0.8765, 0.4508, 0.8928, 0.3257, 0.8042, 0.377, 0.8042, 0.377, 0.8002, 0.2026, 0.8928, 0.3257, 0.8928, 0.3257, 0.8681, 0.1471, 0.9309, 0.2437, 0.8681, 0.1471, 0.8928, 0.3257, 0.8002, 0.2026, 0.8002, 0.2026, 0.8042, 0.377, 0.7318, 0.3031, 0.8002, 0.2026, 0.8042, 0.377, 0.8928, 0.3257, 0.8042, 0.377, 0.8002, 0.2026, 0.7318, 0.3031, 0.8928, 0.3257, 0.8681, 0.1471, 0.8002, 0.2026, 0.3422, 0.2748, 0.2854, 0.306, 0.3433, 0.3079, 0.2854, 0.306, 0.3422, 0.2748, 0.296, 0.2694, 0.3422, 0.2748, 0.2854, 0.306, 0.296, 0.2694, 0.2854, 0.306, 0.3422, 0.2748, 0.3433, 0.3079, 0.6059, 0.068, 0.6844, 0.1033, 0.7297, 0.0677, 0.5721, 0.1129, 0.6059, 0.068, 0.4843, 0.1029, 0.6059, 0.068, 0.5721, 0.1129, 0.6505, 0.0947, 0.6844, 0.1033, 0.6059, 0.068, 0.6505, 0.0947, 0.4685, 0.1477, 0.5721, 0.1129, 0.4843, 0.1029, 0.5721, 0.1129, 0.4685, 0.1477, 0.5649, 0.1638, 0.6505, 0.0947, 0.5721, 0.1129, 0.6447, 0.113, 0.5721, 0.1129, 0.6036, 0.1373, 0.6447, 0.113, 0.5721, 0.1129, 0.5649, 0.1638, 0.6036, 0.1373, 0.6844, 0.1033, 0.6505, 0.0947, 0.6447, 0.113, 0.6844, 0.1033, 0.6885, 0.1442, 0.7636, 0.0981, 0.6885, 0.1442, 0.6844, 0.1033, 0.6447, 0.113, 0.7184, 0.1766, 0.7636, 0.0981, 0.6885, 0.1442, 0.9293, 0.0199, 0.8585, 0.0631, 0.9972, 0.073, 0.9972, 0.073, 0.8585, 0.0631, 0.9263, 0.1348, 0.9293, 0.0199, 0.9972, 0.073, 0.8585, 0.0631, 0.9972, 0.073, 0.9263, 0.1348, 0.8585, 0.0631, 0.371, 0.8168, 0.4626, 0.6176, 0.4528, 0.8173, 0.4626, 0.6176, 0.371, 0.8168, 0.4022, 0.6185, 0.4525, 0.967, 0.371, 0.8168, 0.4528, 0.8173, 0.371, 0.8168, 0.4525, 0.967, 0.3452, 0.9564, 0.371, 0.8168, 0.4626, 0.6176, 0.4022, 0.6185, 0.4626, 0.6176, 0.371, 0.8168, 0.4528, 0.8173, 0.4525, 0.967, 0.371, 0.8168, 0.3452, 0.9564, 0.371, 0.8168, 0.4525, 0.967, 0.4528, 0.8173, 0.5276, 0.8134, 0.4525, 0.967, 0.4528, 0.8173, 0.5095, 0.6188, 0.4528, 0.8173, 0.4626, 0.6176, 0.4528, 0.8173, 0.5095, 0.6188, 0.5276, 0.8134, 0.6396, 0.2931, 0.4911, 0.2712, 0.4923, 0.2887, 0.4754, 0.26, 0.4923, 0.2887, 0.4911, 0.2712, 0.4923, 0.2887, 0.4754, 0.26, 0.4599, 0.2792, 0.4923, 0.2887, 0.4754, 0.26, 0.4911, 0.2712, 0.4754, 0.26, 0.4923, 0.2887, 0.4599, 0.2792, 0.4754, 0.26, 0.6292, 0.2494, 0.4911, 0.2712, 0.6292, 0.2494, 0.4754, 0.26, 0.6192, 0.2221, 0.7184, 0.1766, 0.6292, 0.2494, 0.6192, 0.2221, 0.6036, 0.1373, 0.7184, 0.1766, 0.5649, 0.1638, 0.7184, 0.1766, 0.6036, 0.1373, 0.6885, 0.1442, 0.7184, 0.1766, 0.6885, 0.1442, 0.7636, 0.0981, 0.5721, 0.1129, 0.6447, 0.113, 0.6036, 0.1373, 0.6036, 0.1373, 0.6447, 0.113, 0.6885, 0.1442, 0.5721, 0.1129, 0.6036, 0.1373, 0.5649, 0.1638, 0.4685, 0.1477, 0.5721, 0.1129, 0.5649, 0.1638, 0.5721, 0.1129, 0.4843, 0.1029, 0.6059, 0.068, 0.6505, 0.0947, 0.6447, 0.113, 0.5721, 0.1129, 0.6059, 0.068, 0.6505, 0.0947, 0.5721, 0.1129, 0.5721, 0.1129, 0.4685, 0.1477, 0.4843, 0.1029, 0.6885, 0.1442, 0.6447, 0.113, 0.6844, 0.1033, 0.6844, 0.1033, 0.6447, 0.113, 0.6505, 0.0947, 0.3675, 0.7278, 0.3299, 0.7156, 0.3694, 0.6824, 0.3694, 0.6824, 0.3299, 0.7156, 0.3121, 0.6189, 0.3675, 0.7278, 0.28, 0.9464, 0.3299, 0.7156, 0.28, 0.9464, 0.3675, 0.7278, 0.3105, 0.9381, 0.3299, 0.7156, 0.2351, 0.9521, 0.2443, 0.7322, 0.3121, 0.6189, 0.3299, 0.7156, 0.2443, 0.7322, 0.2351, 0.9521, 0.3299, 0.7156, 0.28, 0.9464, 0.3121, 0.6189, 0.2443, 0.7322, 0.2214, 0.6007, 0.2214, 0.6007, 0.2443, 0.7322, 0.1923, 0.7349, 0.2351, 0.9521, 0.1923, 0.7349, 0.2443, 0.7322, 0.1923, 0.7349, 0.2351, 0.9521, 0.1701, 0.9165, 0.3675, 0.7278, 0.3694, 0.6824, 0.3299, 0.7156, 0.3694, 0.6824, 0.3121, 0.6189, 0.3299, 0.7156, 0.3675, 0.7278, 0.3299, 0.7156, 0.28, 0.9464, 0.28, 0.9464, 0.3105, 0.9381, 0.3675, 0.7278, 0.3299, 0.7156, 0.2443, 0.7322, 0.2351, 0.9521, 0.3121, 0.6189, 0.2443, 0.7322, 0.3299, 0.7156, 0.2351, 0.9521, 0.28, 0.9464, 0.3299, 0.7156, 0.3121, 0.6189, 0.2214, 0.6007, 0.2443, 0.7322, 0.2214, 0.6007, 0.1923, 0.7349, 0.2443, 0.7322, 0.2351, 0.9521, 0.2443, 0.7322, 0.1923, 0.7349, 0.1923, 0.7349, 0.1701, 0.9165, 0.2351, 0.9521, 0.6036, 0.1373, 0.6885, 0.1442, 0.6447, 0.113, 0.6036, 0.1373, 0.7184, 0.1766, 0.6885, 0.1442, 0.7184, 0.1766, 0.6036, 0.1373, 0.5649, 0.1638, 0.7124, 0.8816, 0.7623, 0.762, 0.7818, 0.8659, 0.7124, 0.8816, 0.7818, 0.8659, 0.6659, 0.9203, 0.8446, 0.9811, 0.7818, 0.8659, 0.9021, 0.9007, 0.6659, 0.9203, 0.7818, 0.8659, 0.6668, 0.9652, 0.7818, 0.8659, 0.8446, 0.9811, 0.6668, 0.9652, 0.8621, 0.7569, 0.9021, 0.9007, 0.7818, 0.8659, 0.985, 0.866, 0.8621, 0.7569, 0.9532, 0.7136, 0.8621, 0.7569, 0.985, 0.866, 0.9021, 0.9007, 0.985, 0.866, 0.8621, 0.7569, 0.9021, 0.9007, 0.8621, 0.7569, 0.985, 0.866, 0.9532, 0.7136, 0.8446, 0.9811, 0.9021, 0.9007, 0.7818, 0.8659, 0.8621, 0.7569, 0.7818, 0.8659, 0.9021, 0.9007, 0.7818, 0.8659, 0.6668, 0.9652, 0.8446, 0.9811, 0.6659, 0.9203, 0.6668, 0.9652, 0.7818, 0.8659, 0.7818, 0.8659, 0.8621, 0.7569, 0.7623, 0.762, 0.7124, 0.8816, 0.6659, 0.9203, 0.7818, 0.8659, 0.7623, 0.762, 0.7124, 0.8816, 0.7818, 0.8659, 0.6748, 0.7573, 0.6931, 0.8162, 0.7623, 0.762, 0.7124, 0.8816, 0.7623, 0.762, 0.6931, 0.8162, 0.7455, 0.6819, 0.6748, 0.7573, 0.7623, 0.762, 0.6748, 0.7573, 0.7455, 0.6819, 0.6597, 0.588, 0.4525, 0.967, 0.5276, 0.8134, 0.5529, 0.9654, 0.4525, 0.967, 0.5276, 0.8134, 0.4528, 0.8173, 0.5276, 0.8134, 0.4525, 0.967, 0.5529, 0.9654, 0.5095, 0.6188, 0.4528, 0.8173, 0.5276, 0.8134, 0.4528, 0.8173, 0.5095, 0.6188, 0.4626, 0.6176, 0.4626, 0.6176, 0.505, 0.489, 0.5095, 0.6188, 0.505, 0.489, 0.4626, 0.6176, 0.5095, 0.6188, 0.4323, 0.4895, 0.4626, 0.6176, 0.4747, 0.4878, 0.4626, 0.6176, 0.4323, 0.4895, 0.4022, 0.6185, 0.4626, 0.6176, 0.505, 0.489, 0.4747, 0.4878, 0.4323, 0.4895, 0.4626, 0.6176, 0.4022, 0.6185, 0.4323, 0.4895, 0.4854, 0.3458, 0.4747, 0.4878, 0.4626, 0.6176, 0.4323, 0.4895, 0.4747, 0.4878, 0.4323, 0.4895, 0.4747, 0.4878, 0.4854, 0.3458, 0.4854, 0.3458, 0.4747, 0.4878, 0.505, 0.489, 0.4854, 0.3458, 0.505, 0.489, 0.4747, 0.4878, 0.505, 0.489, 0.4626, 0.6176, 0.4747, 0.4878, 0.2324, 0.9861, 0.2205, 0.9692, 0.1295, 0.9857, 0.2205, 0.9692, 0.1327, 0.9099, 0.1295, 0.9857, 0.2324, 0.9861, 0.1295, 0.9857, 0.2205, 0.9692, 0.2205, 0.9692, 0.1295, 0.9857, 0.1327, 0.9099, 0.0594, 0.928, 0.1295, 0.9857, 0.0119, 0.9496, 0.1295, 0.9857, 0.0594, 0.928, 0.1327, 0.9099, 0.0594, 0.928, 0.1295, 0.9857, 0.1327, 0.9099, 0.1295, 0.9857, 0.0594, 0.928, 0.0119, 0.9496, 0.0594, 0.928, 0.0119, 0.9496, 0.0171, 0.8512, 0.0594, 0.928, 0.0171, 0.8512, 0.0745, 0.8212, 0.0594, 0.928, 0.0171, 0.8512, 0.0119, 0.9496, 0.6844, 0.1033, 0.7636, 0.0981, 0.6885, 0.1442, 0.7297, 0.0677, 0.8223, 0.0756, 0.7636, 0.0981, 0.7297, 0.0677, 0.7636, 0.0981, 0.6844, 0.1033, 0.6059, 0.068, 0.6844, 0.1033, 0.6505, 0.0947, 0.6844, 0.1033, 0.6059, 0.068, 0.7297, 0.0677, 0.4843, 0.1029, 0.5945, 0.0273, 0.6059, 0.068, 0.5945, 0.0273, 0.7297, 0.0677, 0.6059, 0.068, 0.5945, 0.0273, 0.4843, 0.1029, 0.462, 0.0929, 0.4685, 0.1477, 0.462, 0.0929, 0.4843, 0.1029, 0.462, 0.0929, 0.4685, 0.1477, 0.4407, 0.1395, 0.4843, 0.1029, 0.5945, 0.0273, 0.462, 0.0929, 0.4685, 0.1477, 0.462, 0.0929, 0.4407, 0.1395, 0.462, 0.0929, 0.4685, 0.1477, 0.4843, 0.1029, 0.7297, 0.0677, 0.5945, 0.0273, 0.7528, 0.0362, 0.5945, 0.0273, 0.4843, 0.1029, 0.6059, 0.068, 0.5945, 0.0273, 0.7297, 0.0677, 0.7528, 0.0362, 0.7297, 0.0677, 0.5945, 0.0273, 0.6059, 0.068, 0.8223, 0.0756, 0.7297, 0.0677, 0.7528, 0.0362, 0.7297, 0.0677, 0.8223, 0.0756, 0.7528, 0.0362, 0.8223, 0.0756, 0.7297, 0.0677, 0.7636, 0.0981, 0.7297, 0.0677, 0.6844, 0.1033, 0.7636, 0.0981])
me_velociraptor_evo_4_baby.materials.append(mat_material1_002)
me_velociraptor_evo_4_baby.update()
me_velociraptor_evo_4_baby_001 = bpy.data.meshes.new('velociraptor evo 4 baby.001')
me_velociraptor_evo_4_baby_001.from_pydata([(-0.0001743, 10.4, -20.71), (-3.285, 12.88, -11.87), (-2.948, 10.66, -12.9), (-2.588, 12.48, -14.49), (-2.559, 12.36, -13.74), (-2.303, 10.12, -15.13), (-2.059, 11.96, -16.82), (-2.215, 12.19, -16.23), (-1.935, 9.748, -17.17), (-1.695, 11.13, -18.57), (-1.277, 9.465, -19.12), (-0.7496, 10.89, -20.07), (-0.3776, 9.51, -19.97), (-0.0001743, 10.73, -20.49), (-0.925, 10.81, -20.18), (3.285, 12.88, -11.87), (2.587, 12.48, -14.49), (2.947, 10.66, -12.9), (2.559, 12.36, -13.74), (2.059, 11.96, -16.82), (2.302, 10.12, -15.13), (2.215, 12.19, -16.23), (1.695, 11.13, -18.57), (1.935, 9.748, -17.17), (0.7492, 10.89, -20.07), (1.277, 9.465, -19.12), (0.3772, 9.51, -19.97), (0.9246, 10.81, -20.18)], [], [(18, 19, 20), (4, 5, 6), (21, 22, 23), (7, 9, 8), (15, 16, 17), (1, 3, 2), (22, 25, 24), (9, 11, 10), (13, 12, 14), (12, 13, 0), (13, 26, 0), (26, 13, 27)])
me_velociraptor_evo_4_baby_001.polygons.foreach_set('use_smooth', [True] * 12)
_uv = me_velociraptor_evo_4_baby_001.uv_layers.new(name='UVMap')
_uv.uv.foreach_set('vector', [0.4439, 0.2339, 0.3602, 0.2343, 0.3874, 0.3645, 0.4439, 0.2339, 0.3874, 0.3645, 0.3602, 0.2343, 0.444, 0.2339, 0.3602, 0.2345, 0.3873, 0.3647, 0.444, 0.2339, 0.3602, 0.2345, 0.3873, 0.3647, 0.4437, 0.2339, 0.36, 0.2334, 0.3879, 0.3635, 0.4437, 0.2339, 0.36, 0.2334, 0.3879, 0.3635, 0.444, 0.2339, 0.3873, 0.3647, 0.3602, 0.2346, 0.444, 0.2339, 0.3602, 0.2346, 0.3873, 0.3647, 0.3676, 0.2345, 0.3873, 0.3647, 0.444, 0.2339, 0.3873, 0.3647, 0.3676, 0.2345, 0.3654, 0.2593, 0.3676, 0.2345, 0.3873, 0.3647, 0.3654, 0.2593, 0.3873, 0.3647, 0.3676, 0.2345, 0.444, 0.2339])
me_velociraptor_evo_4_baby_001.materials.append(mat_material1_002)
me_velociraptor_evo_4_baby_001.update()
me_velociraptor_evo_4_baby_002 = bpy.data.meshes.new('velociraptor evo 4 baby.002')
me_velociraptor_evo_4_baby_002.from_pydata([(-2.637, 9.683, -12.56), (-2.058, 8.928, -14.9), (-2.357, 10.58, -13.82), (-2.205, 8.94, -14.7), (-1.62, 8.38, -16.9), (-1.914, 10.13, -16.14), (-1.907, 8.503, -16.48), (-1.102, 8.073, -18.37), (-1.483, 9.719, -17.81), (-0.3444, 9.188, -19.07), (-0.9061, 7.996, -18.33), (-0.0001743, 7.867, -19.0), (-0.0001743, 8.288, -19.09), (2.637, 9.683, -12.56), (2.357, 10.58, -13.82), (2.058, 8.928, -14.9), (2.205, 8.94, -14.7), (1.913, 10.13, -16.14), (1.619, 8.38, -16.9), (1.906, 8.503, -16.48), (1.483, 9.719, -17.81), (1.102, 8.073, -18.37), (0.344, 9.188, -19.07), (0.9057, 7.996, -18.33)], [], [(13, 14, 15), (0, 2, 1), (16, 18, 17), (3, 4, 5), (19, 20, 21), (6, 7, 8), (11, 9, 12), (9, 11, 10), (11, 22, 23), (22, 11, 12)])
me_velociraptor_evo_4_baby_002.polygons.foreach_set('use_smooth', [True] * 10)
_uv = me_velociraptor_evo_4_baby_002.uv_layers.new(name='UVMap')
_uv.uv.foreach_set('vector', [0.4443, 0.235, 0.3879, 0.3634, 0.3593, 0.2344, 0.4443, 0.235, 0.3879, 0.3634, 0.3593, 0.2344, 0.4442, 0.2352, 0.3594, 0.2344, 0.388, 0.3636, 0.4442, 0.2352, 0.3594, 0.2344, 0.388, 0.3636, 0.4442, 0.2352, 0.388, 0.3636, 0.3594, 0.2344, 0.4442, 0.2352, 0.3594, 0.2344, 0.388, 0.3636, 0.3709, 0.2345, 0.388, 0.3636, 0.3678, 0.2723, 0.388, 0.3636, 0.3709, 0.2345, 0.4442, 0.2352, 0.3709, 0.2345, 0.388, 0.3636, 0.4442, 0.2352, 0.388, 0.3636, 0.3709, 0.2345, 0.3678, 0.2723])
me_velociraptor_evo_4_baby_002.materials.append(mat_material1_002)
me_velociraptor_evo_4_baby_002.update()
me_velociraptor_evo_4_baby_007 = bpy.data.meshes.new('velociraptor evo 4 baby.007')
me_velociraptor_evo_4_baby_007.from_pydata([(-0.0001743, 10.4, -20.71), (-3.285, 12.88, -11.87), (-2.948, 10.66, -12.9), (-2.588, 12.48, -14.49), (-2.559, 12.36, -13.74), (-2.303, 10.12, -15.13), (-2.059, 11.96, -16.82), (-2.215, 12.19, -16.23), (-1.935, 9.748, -17.17), (-1.695, 11.13, -18.57), (-1.277, 9.465, -19.12), (-0.7496, 10.89, -20.07), (-0.3776, 9.51, -19.97), (-0.0001743, 10.73, -20.49), (-0.925, 10.81, -20.18), (3.285, 12.88, -11.87), (2.587, 12.48, -14.49), (2.947, 10.66, -12.9), (2.559, 12.36, -13.74), (2.059, 11.96, -16.82), (2.302, 10.12, -15.13), (2.215, 12.19, -16.23), (1.695, 11.13, -18.57), (1.935, 9.748, -17.17), (0.7492, 10.89, -20.07), (1.277, 9.465, -19.12), (0.3772, 9.51, -19.97), (0.9246, 10.81, -20.18)], [], [(18, 19, 20), (4, 5, 6), (21, 22, 23), (7, 9, 8), (15, 16, 17), (1, 3, 2), (22, 25, 24), (9, 11, 10), (13, 12, 14), (12, 13, 0), (13, 26, 0), (26, 13, 27)])
me_velociraptor_evo_4_baby_007.polygons.foreach_set('use_smooth', [True] * 12)
_uv = me_velociraptor_evo_4_baby_007.uv_layers.new(name='UVMap')
_uv.uv.foreach_set('vector', [0.4439, 0.2339, 0.3602, 0.2343, 0.3874, 0.3645, 0.4439, 0.2339, 0.3874, 0.3645, 0.3602, 0.2343, 0.444, 0.2339, 0.3602, 0.2345, 0.3873, 0.3647, 0.444, 0.2339, 0.3602, 0.2345, 0.3873, 0.3647, 0.4437, 0.2339, 0.36, 0.2334, 0.3879, 0.3635, 0.4437, 0.2339, 0.36, 0.2334, 0.3879, 0.3635, 0.444, 0.2339, 0.3873, 0.3647, 0.3602, 0.2346, 0.444, 0.2339, 0.3602, 0.2346, 0.3873, 0.3647, 0.3676, 0.2345, 0.3873, 0.3647, 0.444, 0.2339, 0.3873, 0.3647, 0.3676, 0.2345, 0.3654, 0.2593, 0.3676, 0.2345, 0.3873, 0.3647, 0.3654, 0.2593, 0.3873, 0.3647, 0.3676, 0.2345, 0.444, 0.2339])
me_velociraptor_evo_4_baby_007.materials.append(mat_material1_023)
me_velociraptor_evo_4_baby_007.update()
me_velociraptor_evo_4_baby_006 = bpy.data.meshes.new('velociraptor evo 4 baby.006')
me_velociraptor_evo_4_baby_006.from_pydata([(-2.637, 9.683, -12.56), (-2.058, 8.928, -14.9), (-2.357, 10.58, -13.82), (-2.205, 8.94, -14.7), (-1.62, 8.38, -16.9), (-1.914, 10.13, -16.14), (-1.907, 8.503, -16.48), (-1.102, 8.073, -18.37), (-1.483, 9.719, -17.81), (-0.3444, 9.188, -19.07), (-0.9061, 7.996, -18.33), (-0.0001743, 7.867, -19.0), (-0.0001743, 8.288, -19.09), (2.637, 9.683, -12.56), (2.357, 10.58, -13.82), (2.058, 8.928, -14.9), (2.205, 8.94, -14.7), (1.913, 10.13, -16.14), (1.619, 8.38, -16.9), (1.906, 8.503, -16.48), (1.483, 9.719, -17.81), (1.102, 8.073, -18.37), (0.344, 9.188, -19.07), (0.9057, 7.996, -18.33)], [], [(13, 14, 15), (0, 2, 1), (16, 18, 17), (3, 4, 5), (19, 20, 21), (6, 7, 8), (11, 9, 12), (9, 11, 10), (11, 22, 23), (22, 11, 12)])
me_velociraptor_evo_4_baby_006.polygons.foreach_set('use_smooth', [True] * 10)
_uv = me_velociraptor_evo_4_baby_006.uv_layers.new(name='UVMap')
_uv.uv.foreach_set('vector', [0.4443, 0.235, 0.3879, 0.3634, 0.3593, 0.2344, 0.4443, 0.235, 0.3879, 0.3634, 0.3593, 0.2344, 0.4442, 0.2352, 0.3594, 0.2344, 0.388, 0.3636, 0.4442, 0.2352, 0.3594, 0.2344, 0.388, 0.3636, 0.4442, 0.2352, 0.388, 0.3636, 0.3594, 0.2344, 0.4442, 0.2352, 0.3594, 0.2344, 0.388, 0.3636, 0.3709, 0.2345, 0.388, 0.3636, 0.3678, 0.2723, 0.388, 0.3636, 0.3709, 0.2345, 0.4442, 0.2352, 0.3709, 0.2345, 0.388, 0.3636, 0.4442, 0.2352, 0.388, 0.3636, 0.3709, 0.2345, 0.3678, 0.2723])
me_velociraptor_evo_4_baby_006.materials.append(mat_material1_023)
me_velociraptor_evo_4_baby_006.update()
me_velociraptor_evo_4_baby_008 = bpy.data.meshes.new('velociraptor evo 4 baby.008')
me_velociraptor_evo_4_baby_008.from_pydata([(-0.0001743, 0.9411, -2.675), (-3.274, -0.02664, 1.375), (-0.0001743, 9.221, 11.38), (-0.0001743, 8.022, 16.44), (-3.102, 5.519, 15.9), (-3.261, 6.618, 10.77), (-4.204, 2.631, 8.146), (-4.936, 1.669, 12.3), (-0.0001743, -5.72, 8.885), (-3.693, 0.4243, 3.474), (-5.112, 0.7505, 2.384), (-4.367, 1.51, 0.6029), (-4.567, -4.426, 15.56), (-6.065, -2.961, 10.84), (-3.364, -0.3333, 17.34), (-4.892, -5.974, 12.86), (-5.934, -6.74, 9.042), (-4.459, -1.568, 7.054), (-3.106, -4.196, 8.258), (-4.145, -6.929, 7.243), (-3.517, -5.603, -2.032), (-4.988, -2.137, 0.2081), (-4.277, -3.489, 1.195), (-4.212, -1.654, -0.04658), (-3.407, -4.581, -3.906), (-3.452, -8.155, -3.901), (-4.704, -8.124, -4.092), (-3.399, -8.444, -4.963), (-2.253, -8.248, -3.958), (-2.702, -4.909, -3.167), (-2.622, 14.4, -15.71), (-3.181, 13.42, -13.66), (-2.936, 11.12, -15.24), (-2.466, 8.387, -4.278), (-2.441, 7.949, -13.66), (-4.291, 14.29, -10.83), (-2.929, 14.98, -5.737), (-1.076, 6.883, -18.69), (-1.154, 8.08, -19.38), (-0.0001743, 6.671, -18.94), (-1.075, 13.77, -20.72), (-0.0001743, 13.69, -20.95), (-2.17, 18.47, -7.758), (-2.662, 18.46, -13.33), (-0.0001743, 18.95, -13.5), (-0.0001743, 19.09, -7.23), (-3.855, 16.49, -10.16), (-3.339, 17.11, -13.1), (-2.904, 15.91, -12.29), (-0.0001743, 5.754, -7.092), (-0.0001743, 6.689, -13.46), (-0.0001743, 15.4, -3.792), (-0.0001743, 10.83, -1.622), (-0.0001743, 8.874, 1.775), (-2.355, -4.937, 12.19), (-0.0001743, 4.482, 28.66), (-1.838, 1.082, 28.61), (-2.727, 1.207, 23.03), (-0.0001743, 7.959, -13.04), (-2.895, 9.532, -13.92), (-0.0001743, 12.78, -13.21), (-0.0001743, 10.4, -20.71), (-1.143, 10.39, -20.65), (-4.217, 12.34, -8.778), (-0.0001743, 12.28, -6.358), (-3.616, -2.216, 0.2828), (-4.063, -17.69, 8.642), (-2.886, -17.69, 5.587), (-4.053, -16.75, 9.087), (-4.673, -12.23, 14.13), (-4.192, -15.76, 11.25), (-3.359, -12.22, 14.1), (-2.637, -14.96, 12.66), (-5.59, -16.41, 11.76), (-5.365, -17.69, 12.45), (-5.784, -16.77, 9.012), (-5.915, -17.69, 9.042), (-5.297, -17.69, 5.72), (-1.068, 1.052, 34.26), (-0.6593, 0.995, 40.17), (-0.0001743, -0.3667, 40.13), (-0.0001743, -1.325, 34.15), (-0.0001743, 3.408, 34.31), (-0.0001743, -2.497, 28.37), (-0.0001743, 2.198, 40.15), (-3.853, 5.767, 4.708), (-2.666, 4.694, -0.2786), (-0.0001743, 9.127, 5.362), (-3.3, -10.67, -2.087), (-4.287, -4.707, -3.532), (-0.0001743, -1.815, 0.4393), (-0.0001743, -3.274, 2.469), (-4.072, -12.28, 17.17), (-3.367, 10.9, -9.847), (-3.062, 10.52, -10.89), (-3.351, 12.93, -11.18), (-3.974, 12.62, -8.864), (-1.491, -15.96, 8.184), (-1.551, -15.14, 9.388), (-1.778, -14.72, 8.896), (-2.011, -15.32, 12.13), (-3.008, -17.69, 12.51), (-2.476, -16.71, 8.102), (-2.374, -17.7, 7.909), (-1.791, -14.72, 10.88), (-1.636, -15.72, 10.75), (-2.492, -14.74, 10.57), (-2.182, -15.35, 9.229), (-2.311, -16.81, 11.44), (-2.782, -15.98, 10.63), (-2.383, -17.32, 10.34), (-0.0001743, 7.931, -19.88), (-2.766, 15.06, -14.32), (-3.382, 16.06, -11.28), (-3.323, 14.5, -12.51), (-3.123, 16.63, -12.82), (-0.0001743, 5.596, 23.11), (-0.0001743, -3.577, 22.93), (-0.0001743, 0.9714, 44.02), (3.261, 6.618, 10.77), (3.102, 5.519, 15.9), (4.203, 2.631, 8.146), (4.935, 1.669, 12.3), (3.693, 0.4243, 3.474), (5.112, 0.7505, 2.384), (4.367, 1.51, 0.6029), (2.666, 4.694, -0.2786), (4.568, -4.426, 15.56), (3.364, -0.3333, 17.34), (6.065, -2.96, 10.84), (4.894, -5.974, 12.86), (4.459, -1.568, 7.054), (5.935, -6.739, 9.042), (3.106, -4.196, 8.258), (4.147, -6.929, 7.243), (2.356, -4.938, 12.19), (3.517, -5.603, -2.032), (4.277, -3.489, 1.195), (4.988, -2.137, 0.2081), (4.212, -1.654, -0.04658), (3.407, -4.581, -3.906), (4.704, -8.124, -4.092), (2.252, -8.248, -3.958), (3.399, -8.444, -4.963), (2.622, 14.4, -15.71), (3.181, 13.42, -13.66), (2.895, 9.532, -13.92), (2.441, 7.949, -13.66), (2.466, 8.387, -4.278), (2.929, 14.98, -5.737), (4.291, 14.29, -10.83), (1.076, 6.883, -18.69), (1.075, 13.77, -20.72), (1.142, 10.39, -20.65), (2.169, 18.47, -7.758), (2.662, 18.46, -13.33), (3.855, 16.49, -10.16), (3.339, 17.11, -13.1), (2.904, 15.91, -12.29), (2.726, 1.207, 23.03), (1.838, 1.082, 28.61), (1.154, 8.08, -19.38), (2.935, 11.12, -15.24), (4.216, 12.34, -8.778), (3.274, -0.02664, 1.375), (3.616, -2.216, 0.2828), (4.062, -17.69, 8.643), (4.053, -16.75, 9.088), (2.886, -17.69, 5.588), (2.476, -16.71, 8.102), (2.374, -17.7, 7.91), (4.677, -12.23, 14.13), (3.363, -12.22, 14.1), (4.192, -15.76, 11.25), (3.007, -17.69, 12.52), (2.638, -14.96, 12.66), (4.077, -12.28, 17.17), (5.589, -16.41, 11.76), (5.363, -17.69, 12.45), (5.784, -16.78, 9.013), (5.915, -17.69, 9.043), (5.297, -17.69, 5.721), (1.067, 1.052, 34.26), (0.6589, 0.995, 40.17), (3.853, 5.767, 4.708), (3.3, -10.67, -2.087), (2.702, -4.909, -3.167), (4.286, -4.707, -3.532), (3.367, 10.9, -9.847), (3.974, 12.62, -8.864), (3.351, 12.93, -11.18), (3.061, 10.52, -10.89), (1.491, -15.96, 8.185), (1.78, -14.72, 8.897), (1.551, -15.14, 9.389), (2.012, -15.32, 12.13), (2.382, -17.32, 10.35), (1.792, -14.72, 10.88), (2.493, -14.74, 10.57), (2.183, -15.34, 9.23), (2.311, -16.81, 11.44), (2.782, -15.98, 10.63), (1.636, -15.72, 10.75), (2.765, 15.06, -14.32), (3.323, 14.5, -12.51), (3.382, 16.06, -11.28), (3.123, 16.63, -12.82), (3.451, -8.155, -3.901)], [], [(171, 178, 177), (171, 177, 173), (174, 178, 176), (176, 178, 171), (171, 173, 172), (175, 176, 172), (172, 173, 175), (175, 198, 195), (173, 198, 175), (195, 174, 175), (174, 176, 175), (198, 173, 201), (199, 198, 201), (193, 197, 198), (198, 199, 193), (198, 197, 195), (195, 202, 200), (197, 202, 195), (174, 195, 200), (69, 73, 74), (69, 70, 73), (101, 92, 74), (92, 69, 74), (69, 71, 70), (106, 109, 70), (70, 72, 106), (71, 72, 70), (72, 71, 92), (72, 100, 106), (100, 72, 101), (101, 72, 92), (107, 109, 106), (99, 106, 104), (106, 99, 107), (106, 100, 104), (100, 108, 105), (104, 100, 105), (101, 108, 100), (68, 66, 77), (66, 68, 67), (68, 70, 109), (109, 102, 68), (75, 68, 77), (68, 73, 70), (73, 68, 75), (68, 102, 67), (76, 75, 77), (75, 76, 74), (74, 73, 75), (167, 181, 166), (166, 168, 167), (167, 201, 173), (201, 167, 169), (179, 181, 167), (167, 177, 179), (177, 167, 173), (167, 168, 169), (180, 181, 179), (179, 178, 180), (178, 179, 177), (63, 32, 60), (61, 162, 60), (32, 61, 60), (162, 61, 153), (61, 32, 62), (52, 86, 53), (52, 149, 51), (149, 52, 148), (52, 36, 33), (36, 52, 51), (49, 147, 148), (148, 163, 149), (147, 163, 148), (147, 49, 50), (49, 34, 50), (34, 49, 33), (33, 36, 63), (63, 34, 33), (37, 50, 34), (38, 34, 59), (34, 38, 37), (34, 63, 59), (50, 151, 147), (151, 50, 39), (194, 197, 193), (197, 194, 202), (193, 199, 192), (192, 194, 193), (201, 169, 196), (196, 169, 170), (98, 99, 104), (104, 105, 98), (99, 97, 107), (97, 99, 98), (109, 110, 102), (110, 103, 102), (169, 168, 170), (102, 103, 67), (17, 18, 19), (71, 19, 54), (18, 54, 19), (131, 134, 133), (172, 135, 134), (133, 134, 135), (201, 200, 202), (200, 201, 196), (109, 105, 108), (108, 110, 109), (207, 136, 186), (136, 207, 187), (25, 29, 20), (20, 89, 25), (5, 87, 85), (53, 85, 87), (6, 5, 85), (7, 5, 6), (5, 7, 4), (6, 85, 9), (85, 53, 86), (53, 184, 126), (121, 123, 184), (131, 123, 121), (121, 122, 131), (123, 8, 91), (123, 90, 164), (90, 123, 91), (131, 133, 123), (8, 123, 133), (131, 122, 129), (122, 127, 129), (128, 122, 120), (89, 27, 26), (27, 89, 24), (89, 26, 25), (26, 27, 88), (25, 26, 88), (27, 28, 88), (24, 28, 27), (28, 24, 29), (28, 25, 88), (29, 25, 28), (187, 143, 140), (143, 187, 141), (187, 207, 141), (142, 140, 143), (140, 142, 186), (141, 185, 143), (143, 185, 142), (207, 185, 141), (142, 185, 207), (186, 142, 207), (165, 123, 164), (123, 165, 137), (137, 124, 123), (123, 124, 184), (186, 137, 165), (124, 137, 138), (137, 186, 136), (136, 138, 137), (138, 125, 124), (125, 184, 124), (184, 125, 126), (65, 9, 22), (9, 65, 1), (10, 22, 9), (9, 85, 10), (22, 29, 65), (22, 10, 21), (29, 22, 20), (21, 20, 22), (11, 21, 10), (85, 11, 10), (11, 85, 86), (86, 1, 11), (21, 11, 23), (1, 23, 11), (23, 89, 21), (20, 21, 89), (29, 23, 65), (23, 29, 24), (23, 1, 65), (89, 23, 24), (126, 125, 164), (125, 138, 139), (139, 164, 125), (187, 139, 138), (138, 136, 187), (186, 139, 140), (139, 186, 165), (164, 139, 165), (139, 187, 140), (119, 87, 2), (120, 2, 3), (2, 120, 119), (87, 5, 2), (4, 2, 5), (2, 4, 3), (121, 184, 119), (87, 119, 184), (122, 121, 119), (119, 120, 122), (184, 53, 87), (17, 9, 18), (9, 91, 8), (9, 90, 91), (90, 9, 1), (8, 18, 9), (8, 54, 18), (8, 133, 135), (126, 90, 0), (90, 126, 164), (86, 90, 1), (90, 86, 0), (0, 148, 126), (126, 52, 53), (52, 126, 148), (148, 0, 49), (33, 0, 86), (0, 33, 49), (86, 52, 33), (190, 188, 191), (188, 190, 189), (95, 93, 96), (93, 95, 94), (43, 46, 42), (30, 43, 40), (43, 30, 47), (46, 43, 47), (62, 30, 40), (30, 62, 32), (47, 30, 48), (30, 31, 48), (30, 32, 31), (46, 47, 48), (46, 35, 36), (35, 46, 48), (63, 36, 35), (206, 205, 203), (203, 205, 204), (115, 112, 113), (112, 114, 113), (55, 182, 160), (182, 55, 82), (159, 55, 160), (55, 159, 116), (55, 78, 82), (78, 55, 56), (57, 55, 116), (55, 57, 56), (83, 159, 160), (81, 160, 182), (160, 81, 83), (50, 37, 39), (38, 39, 37), (39, 38, 111), (39, 161, 151), (161, 39, 111), (161, 147, 151), (147, 161, 146), (163, 147, 146), (145, 163, 162), (163, 145, 150), (163, 150, 149), (144, 158, 145), (145, 158, 150), (144, 145, 162), (153, 144, 162), (144, 152, 155), (157, 158, 144), (155, 157, 144), (144, 153, 152), (150, 158, 156), (156, 158, 157), (135, 130, 127), (127, 130, 129), (135, 176, 130), (176, 135, 172), (130, 171, 132), (129, 130, 132), (171, 130, 176), (129, 132, 131), (131, 132, 134), (171, 134, 132), (134, 171, 172), (54, 12, 15), (12, 13, 15), (54, 15, 92), (92, 71, 54), (15, 16, 69), (13, 16, 15), (69, 92, 15), (13, 17, 16), (17, 19, 16), (69, 16, 19), (19, 71, 69), (31, 35, 48), (31, 63, 35), (63, 31, 32), (127, 122, 128), (127, 128, 135), (117, 128, 159), (135, 128, 8), (128, 117, 8), (120, 159, 128), (116, 120, 3), (120, 116, 159), (116, 4, 57), (4, 116, 3), (117, 57, 14), (4, 14, 57), (14, 8, 117), (54, 8, 14), (14, 4, 7), (12, 54, 14), (7, 12, 14), (17, 13, 7), (12, 7, 13), (6, 17, 7), (17, 6, 9), (159, 83, 117), (57, 83, 56), (83, 57, 117), (81, 56, 83), (56, 81, 78), (182, 80, 81), (80, 78, 81), (84, 78, 79), (78, 84, 82), (78, 80, 79), (84, 182, 82), (84, 118, 183), (182, 84, 183), (84, 79, 118), (118, 79, 80), (118, 80, 183), (80, 182, 183), (111, 38, 58), (38, 59, 58), (111, 58, 161), (161, 58, 146), (163, 58, 64), (58, 163, 146), (63, 58, 59), (58, 63, 64), (163, 64, 60), (163, 60, 162), (63, 60, 64), (156, 149, 150), (154, 51, 149), (154, 149, 156), (155, 156, 157), (156, 155, 154), (152, 44, 155), (44, 154, 155), (44, 152, 41), (153, 41, 152), (41, 153, 61), (40, 44, 41), (62, 41, 61), (41, 62, 40), (154, 44, 45), (44, 40, 43), (44, 42, 45), (42, 44, 43), (51, 154, 45), (42, 51, 45), (51, 42, 36), (42, 46, 36)])
me_velociraptor_evo_4_baby_008.polygons.foreach_set('use_smooth', [True] * 368)
_uv = me_velociraptor_evo_4_baby_008.uv_layers.new(name='UVMap')
_uv.uv.foreach_set('vector', [0.136, 0.0587, 0.2048, 0.1835, 0.1845, 0.1905, 0.136, 0.0587, 0.1845, 0.1905, 0.1083, 0.1843, 0.2289, 0.1648, 0.2048, 0.1835, 0.1892, 0.0548, 0.1892, 0.0548, 0.2048, 0.1835, 0.136, 0.0587, 0.136, 0.0587, 0.1083, 0.1843, 0.0788, 0.0497, 0.0743, 0.1461, 0.0482, 0.0207, 0.0788, 0.0497, 0.0788, 0.0497, 0.1083, 0.1843, 0.0743, 0.1461, 0.0743, 0.1461, 0.0994, 0.2461, 0.0653, 0.2409, 0.1083, 0.1843, 0.0994, 0.2461, 0.0743, 0.1461, 0.0653, 0.2409, 0.0229, 0.129, 0.0743, 0.1461, 0.0229, 0.129, 0.0482, 0.0207, 0.0743, 0.1461, 0.0994, 0.2461, 0.1083, 0.1843, 0.1243, 0.2544, 0.0965, 0.3745, 0.0994, 0.2461, 0.1243, 0.2544, 0.0891, 0.3732, 0.0716, 0.3249, 0.0994, 0.2461, 0.0994, 0.2461, 0.0965, 0.3745, 0.0891, 0.3732, 0.0994, 0.2461, 0.0716, 0.3249, 0.0653, 0.2409, 0.0653, 0.2409, 0.0632, 0.3437, 0.0381, 0.2851, 0.0716, 0.3249, 0.0632, 0.3437, 0.0653, 0.2409, 0.0229, 0.129, 0.0653, 0.2409, 0.0381, 0.2851, 0.136, 0.0587, 0.1845, 0.1905, 0.2048, 0.1835, 0.136, 0.0587, 0.1083, 0.1843, 0.1845, 0.1905, 0.2289, 0.1648, 0.1892, 0.0548, 0.2048, 0.1835, 0.1892, 0.0548, 0.136, 0.0587, 0.2048, 0.1835, 0.136, 0.0587, 0.0788, 0.0497, 0.1083, 0.1843, 0.0994, 0.2461, 0.1243, 0.2544, 0.1083, 0.1843, 0.1083, 0.1843, 0.0743, 0.1461, 0.0994, 0.2461, 0.0788, 0.0497, 0.0743, 0.1461, 0.1083, 0.1843, 0.0743, 0.1461, 0.0788, 0.0497, 0.0482, 0.0207, 0.0743, 0.1461, 0.0653, 0.2409, 0.0994, 0.2461, 0.0653, 0.2409, 0.0743, 0.1461, 0.0229, 0.129, 0.0229, 0.129, 0.0743, 0.1461, 0.0482, 0.0207, 0.0965, 0.3745, 0.1243, 0.2544, 0.0994, 0.2461, 0.0891, 0.3732, 0.0994, 0.2461, 0.0716, 0.3249, 0.0994, 0.2461, 0.0891, 0.3732, 0.0965, 0.3745, 0.0994, 0.2461, 0.0653, 0.2409, 0.0716, 0.3249, 0.0653, 0.2409, 0.0381, 0.2851, 0.0632, 0.3437, 0.0716, 0.3249, 0.0653, 0.2409, 0.0632, 0.3437, 0.0229, 0.129, 0.0381, 0.2851, 0.0653, 0.2409, 0.1846, 0.2704, 0.1879, 0.2862, 0.2565, 0.3574, 0.1879, 0.2862, 0.1846, 0.2704, 0.2392, 0.3722, 0.1846, 0.2704, 0.1083, 0.1843, 0.1243, 0.2544, 0.1243, 0.2544, 0.1611, 0.3563, 0.1846, 0.2704, 0.2379, 0.2776, 0.1846, 0.2704, 0.2565, 0.3574, 0.1846, 0.2704, 0.1845, 0.1905, 0.1083, 0.1843, 0.1845, 0.1905, 0.1846, 0.2704, 0.2379, 0.2776, 0.1846, 0.2704, 0.1611, 0.3563, 0.2392, 0.3722, 0.2555, 0.2798, 0.2379, 0.2776, 0.2565, 0.3574, 0.2379, 0.2776, 0.2555, 0.2798, 0.2048, 0.1835, 0.2048, 0.1835, 0.1845, 0.1905, 0.2379, 0.2776, 0.1846, 0.2704, 0.2565, 0.3574, 0.1879, 0.2862, 0.1879, 0.2862, 0.2392, 0.3722, 0.1846, 0.2704, 0.1846, 0.2704, 0.1243, 0.2544, 0.1083, 0.1843, 0.1243, 0.2544, 0.1846, 0.2704, 0.1611, 0.3563, 0.2379, 0.2776, 0.2565, 0.3574, 0.1846, 0.2704, 0.1846, 0.2704, 0.1845, 0.1905, 0.2379, 0.2776, 0.1845, 0.1905, 0.1846, 0.2704, 0.1083, 0.1843, 0.1846, 0.2704, 0.2392, 0.3722, 0.1611, 0.3563, 0.2555, 0.2798, 0.2565, 0.3574, 0.2379, 0.2776, 0.2379, 0.2776, 0.2048, 0.1835, 0.2555, 0.2798, 0.2048, 0.1835, 0.2379, 0.2776, 0.1845, 0.1905, 0.0594, 0.928, 0.0745, 0.8212, 0.0171, 0.8512, 0.059, 0.7321, 0.0745, 0.8212, 0.0171, 0.8512, 0.0745, 0.8212, 0.059, 0.7321, 0.0171, 0.8512, 0.0745, 0.8212, 0.059, 0.7321, 0.0657, 0.7474, 0.059, 0.7321, 0.0745, 0.8212, 0.0657, 0.7474, 0.8681, 0.1471, 0.8928, 0.3257, 0.9309, 0.2437, 0.8681, 0.1471, 0.7636, 0.0981, 0.8223, 0.0756, 0.7636, 0.0981, 0.8681, 0.1471, 0.8002, 0.2026, 0.8681, 0.1471, 0.7636, 0.0981, 0.8002, 0.2026, 0.7636, 0.0981, 0.8681, 0.1471, 0.8223, 0.0756, 0.7318, 0.3031, 0.6292, 0.2494, 0.8002, 0.2026, 0.8002, 0.2026, 0.7184, 0.1766, 0.7636, 0.0981, 0.6292, 0.2494, 0.7184, 0.1766, 0.8002, 0.2026, 0.6292, 0.2494, 0.7318, 0.3031, 0.6396, 0.2931, 0.7318, 0.3031, 0.6292, 0.2494, 0.6396, 0.2931, 0.6292, 0.2494, 0.7318, 0.3031, 0.8002, 0.2026, 0.8002, 0.2026, 0.7636, 0.0981, 0.7184, 0.1766, 0.7184, 0.1766, 0.6292, 0.2494, 0.8002, 0.2026, 0.4911, 0.2712, 0.6396, 0.2931, 0.6292, 0.2494, 0.4754, 0.26, 0.6292, 0.2494, 0.6192, 0.2221, 0.6292, 0.2494, 0.4754, 0.26, 0.4911, 0.2712, 0.6292, 0.2494, 0.7184, 0.1766, 0.6192, 0.2221, 0.6396, 0.2931, 0.4911, 0.2712, 0.6292, 0.2494, 0.4911, 0.2712, 0.6396, 0.2931, 0.4923, 0.2887, 0.0823, 0.3756, 0.0716, 0.3249, 0.0891, 0.3732, 0.0716, 0.3249, 0.0823, 0.3756, 0.0632, 0.3437, 0.0891, 0.3732, 0.0965, 0.3745, 0.0911, 0.3908, 0.0911, 0.3908, 0.0823, 0.3756, 0.0891, 0.3732, 0.1243, 0.2544, 0.0653, 0.2409, 0.1031, 0.2301, 0.1031, 0.2301, 0.0653, 0.2409, 0.0805, 0.2266, 0.0823, 0.3756, 0.0891, 0.3732, 0.0716, 0.3249, 0.0716, 0.3249, 0.0632, 0.3437, 0.0823, 0.3756, 0.0891, 0.3732, 0.0911, 0.3908, 0.0965, 0.3745, 0.0911, 0.3908, 0.0891, 0.3732, 0.0823, 0.3756, 0.1243, 0.2544, 0.1031, 0.2301, 0.0653, 0.2409, 0.1031, 0.2301, 0.0805, 0.2266, 0.0653, 0.2409, 0.1611, 0.3563, 0.2392, 0.3722, 0.1916, 0.3613, 0.1611, 0.3563, 0.1916, 0.3613, 0.2392, 0.3722, 0.2214, 0.6007, 0.1587, 0.6207, 0.1923, 0.7349, 0.1701, 0.9165, 0.1923, 0.7349, 0.0774, 0.7088, 0.1587, 0.6207, 0.0774, 0.7088, 0.1923, 0.7349, 0.2214, 0.6007, 0.1923, 0.7349, 0.1587, 0.6207, 0.1701, 0.9165, 0.0774, 0.7088, 0.1923, 0.7349, 0.1587, 0.6207, 0.1923, 0.7349, 0.0774, 0.7088, 0.1414, 0.1214, 0.1263, 0.1609, 0.1454, 0.1601, 0.1263, 0.1609, 0.1414, 0.1214, 0.1292, 0.124, 0.1414, 0.1214, 0.1454, 0.1601, 0.1263, 0.1609, 0.1263, 0.1609, 0.1292, 0.124, 0.1414, 0.1214, 0.3796, 0.0999, 0.3217, 0.0462, 0.3219, 0.0894, 0.3217, 0.0462, 0.2683, 0.0966, 0.3165, 0.0904, 0.3796, 0.0999, 0.3219, 0.0894, 0.3217, 0.0462, 0.3217, 0.0462, 0.3165, 0.0904, 0.2683, 0.0966, 0.827, 0.6784, 0.8758, 0.5525, 0.7885, 0.5924, 0.837, 0.4708, 0.7885, 0.5924, 0.8758, 0.5525, 0.7455, 0.6819, 0.827, 0.6784, 0.7885, 0.5924, 0.7623, 0.762, 0.827, 0.6784, 0.7455, 0.6819, 0.827, 0.6784, 0.7623, 0.762, 0.8621, 0.7569, 0.7455, 0.6819, 0.7885, 0.5924, 0.6597, 0.588, 0.7885, 0.5924, 0.837, 0.4708, 0.7512, 0.4788, 0.837, 0.4708, 0.7885, 0.5924, 0.7512, 0.4788, 0.7455, 0.6819, 0.6597, 0.588, 0.7885, 0.5924, 0.6748, 0.7573, 0.6597, 0.588, 0.7455, 0.6819, 0.7455, 0.6819, 0.7623, 0.762, 0.6748, 0.7573, 0.6597, 0.588, 0.5735, 0.8339, 0.5644, 0.6034, 0.6597, 0.588, 0.5818, 0.4995, 0.6351, 0.5727, 0.5818, 0.4995, 0.6597, 0.588, 0.5644, 0.6034, 0.6748, 0.7573, 0.639, 0.7569, 0.6597, 0.588, 0.5735, 0.8339, 0.6597, 0.588, 0.639, 0.7569, 0.6748, 0.7573, 0.7623, 0.762, 0.6931, 0.8162, 0.7623, 0.762, 0.7124, 0.8816, 0.6931, 0.8162, 0.7818, 0.8659, 0.7623, 0.762, 0.8621, 0.7569, 0.6611, 0.3198, 0.6133, 0.4095, 0.683, 0.3962, 0.6133, 0.4095, 0.6611, 0.3198, 0.6136, 0.3271, 0.6611, 0.3198, 0.683, 0.3962, 0.69, 0.3949, 0.683, 0.3962, 0.6133, 0.4095, 0.6931, 0.4878, 0.69, 0.3949, 0.683, 0.3962, 0.6931, 0.4878, 0.6133, 0.4095, 0.5556, 0.4, 0.5396, 0.4848, 0.6136, 0.3271, 0.5556, 0.4, 0.6133, 0.4095, 0.5556, 0.4, 0.6136, 0.3271, 0.5758, 0.3188, 0.5556, 0.4, 0.5463, 0.3984, 0.5396, 0.4848, 0.5758, 0.3188, 0.5463, 0.3984, 0.5556, 0.4, 0.6611, 0.3198, 0.6133, 0.4095, 0.6136, 0.3271, 0.6133, 0.4095, 0.6611, 0.3198, 0.683, 0.3962, 0.6611, 0.3198, 0.69, 0.3949, 0.683, 0.3962, 0.5556, 0.4, 0.6136, 0.3271, 0.6133, 0.4095, 0.6136, 0.3271, 0.5556, 0.4, 0.5758, 0.3188, 0.683, 0.3962, 0.6931, 0.4878, 0.6133, 0.4095, 0.6133, 0.4095, 0.5396, 0.4848, 0.5556, 0.4, 0.69, 0.3949, 0.6931, 0.4878, 0.683, 0.3962, 0.5556, 0.4, 0.5396, 0.4848, 0.5463, 0.3984, 0.5758, 0.3188, 0.5556, 0.4, 0.5463, 0.3984, 0.1825, 0.5704, 0.267, 0.4953, 0.2597, 0.5669, 0.267, 0.4953, 0.1825, 0.5704, 0.173, 0.5196, 0.173, 0.5196, 0.2565, 0.4626, 0.267, 0.4953, 0.267, 0.4953, 0.2565, 0.4626, 0.3689, 0.4537, 0.0625, 0.566, 0.173, 0.5196, 0.1825, 0.5704, 0.2565, 0.4626, 0.173, 0.5196, 0.1677, 0.4898, 0.173, 0.5196, 0.0625, 0.566, 0.0349, 0.5266, 0.0349, 0.5266, 0.1677, 0.4898, 0.173, 0.5196, 0.1677, 0.4898, 0.2437, 0.4412, 0.2565, 0.4626, 0.2437, 0.4412, 0.3689, 0.4537, 0.2565, 0.4626, 0.3689, 0.4537, 0.2437, 0.4412, 0.3075, 0.3548, 0.1825, 0.5704, 0.267, 0.4953, 0.173, 0.5196, 0.267, 0.4953, 0.1825, 0.5704, 0.2597, 0.5669, 0.2565, 0.4626, 0.173, 0.5196, 0.267, 0.4953, 0.267, 0.4953, 0.3689, 0.4537, 0.2565, 0.4626, 0.173, 0.5196, 0.0625, 0.566, 0.1825, 0.5704, 0.173, 0.5196, 0.2565, 0.4626, 0.1677, 0.4898, 0.0625, 0.566, 0.173, 0.5196, 0.0349, 0.5266, 0.1677, 0.4898, 0.0349, 0.5266, 0.173, 0.5196, 0.2437, 0.4412, 0.1677, 0.4898, 0.2565, 0.4626, 0.3689, 0.4537, 0.2437, 0.4412, 0.2565, 0.4626, 0.2437, 0.4412, 0.3689, 0.4537, 0.3075, 0.3548, 0.3075, 0.3548, 0.2356, 0.4228, 0.2437, 0.4412, 0.1677, 0.4898, 0.2437, 0.4412, 0.1655, 0.4634, 0.2356, 0.4228, 0.1655, 0.4634, 0.2437, 0.4412, 0.1655, 0.4634, 0.0324, 0.4973, 0.1677, 0.4898, 0.0349, 0.5266, 0.1677, 0.4898, 0.0324, 0.4973, 0.0332, 0.4675, 0.1655, 0.4634, 0.1652, 0.4465, 0.1655, 0.4634, 0.0332, 0.4675, 0.0318, 0.4834, 0.1655, 0.4634, 0.2356, 0.4228, 0.1652, 0.4465, 0.0324, 0.4973, 0.1655, 0.4634, 0.0318, 0.4834, 0.3075, 0.3548, 0.2437, 0.4412, 0.2356, 0.4228, 0.2437, 0.4412, 0.1677, 0.4898, 0.1655, 0.4634, 0.1655, 0.4634, 0.2356, 0.4228, 0.2437, 0.4412, 0.0324, 0.4973, 0.1655, 0.4634, 0.1677, 0.4898, 0.1677, 0.4898, 0.0349, 0.5266, 0.0324, 0.4973, 0.0332, 0.4675, 0.1655, 0.4634, 0.0318, 0.4834, 0.1655, 0.4634, 0.0332, 0.4675, 0.1652, 0.4465, 0.2356, 0.4228, 0.1655, 0.4634, 0.1652, 0.4465, 0.1655, 0.4634, 0.0324, 0.4973, 0.0318, 0.4834, 0.827, 0.6784, 0.8758, 0.5525, 0.9159, 0.6361, 0.8621, 0.7569, 0.9159, 0.6361, 0.9532, 0.7136, 0.9159, 0.6361, 0.8621, 0.7569, 0.827, 0.6784, 0.8758, 0.5525, 0.827, 0.6784, 0.9159, 0.6361, 0.8621, 0.7569, 0.9159, 0.6361, 0.827, 0.6784, 0.9159, 0.6361, 0.8621, 0.7569, 0.9532, 0.7136, 0.7455, 0.6819, 0.7885, 0.5924, 0.827, 0.6784, 0.8758, 0.5525, 0.827, 0.6784, 0.7885, 0.5924, 0.7623, 0.762, 0.7455, 0.6819, 0.827, 0.6784, 0.827, 0.6784, 0.8621, 0.7569, 0.7623, 0.762, 0.7885, 0.5924, 0.837, 0.4708, 0.8758, 0.5525, 0.6748, 0.7573, 0.6597, 0.588, 0.639, 0.7569, 0.6597, 0.588, 0.5644, 0.6034, 0.5735, 0.8339, 0.6597, 0.588, 0.5818, 0.4995, 0.5644, 0.6034, 0.5818, 0.4995, 0.6597, 0.588, 0.6351, 0.5727, 0.5735, 0.8339, 0.639, 0.7569, 0.6597, 0.588, 0.5735, 0.8339, 0.6507, 0.8413, 0.639, 0.7569, 0.5735, 0.8339, 0.639, 0.7569, 0.6507, 0.8413, 0.8928, 0.3257, 0.8765, 0.4508, 0.8042, 0.377, 0.8765, 0.4508, 0.8928, 0.3257, 0.969, 0.4354, 0.8928, 0.3257, 0.8765, 0.4508, 0.969, 0.4354, 0.8765, 0.4508, 0.8928, 0.3257, 0.8042, 0.377, 0.8042, 0.377, 0.8002, 0.2026, 0.8928, 0.3257, 0.8928, 0.3257, 0.8681, 0.1471, 0.9309, 0.2437, 0.8681, 0.1471, 0.8928, 0.3257, 0.8002, 0.2026, 0.8002, 0.2026, 0.8042, 0.377, 0.7318, 0.3031, 0.8002, 0.2026, 0.8042, 0.377, 0.8928, 0.3257, 0.8042, 0.377, 0.8002, 0.2026, 0.7318, 0.3031, 0.8928, 0.3257, 0.8681, 0.1471, 0.8002, 0.2026, 0.3422, 0.2748, 0.2854, 0.306, 0.3433, 0.3079, 0.2854, 0.306, 0.3422, 0.2748, 0.296, 0.2694, 0.3422, 0.2748, 0.2854, 0.306, 0.296, 0.2694, 0.2854, 0.306, 0.3422, 0.2748, 0.3433, 0.3079, 0.6059, 0.068, 0.6844, 0.1033, 0.7297, 0.0677, 0.5721, 0.1129, 0.6059, 0.068, 0.4843, 0.1029, 0.6059, 0.068, 0.5721, 0.1129, 0.6505, 0.0947, 0.6844, 0.1033, 0.6059, 0.068, 0.6505, 0.0947, 0.4685, 0.1477, 0.5721, 0.1129, 0.4843, 0.1029, 0.5721, 0.1129, 0.4685, 0.1477, 0.5649, 0.1638, 0.6505, 0.0947, 0.5721, 0.1129, 0.6447, 0.113, 0.5721, 0.1129, 0.6036, 0.1373, 0.6447, 0.113, 0.5721, 0.1129, 0.5649, 0.1638, 0.6036, 0.1373, 0.6844, 0.1033, 0.6505, 0.0947, 0.6447, 0.113, 0.6844, 0.1033, 0.6885, 0.1442, 0.7636, 0.0981, 0.6885, 0.1442, 0.6844, 0.1033, 0.6447, 0.113, 0.7184, 0.1766, 0.7636, 0.0981, 0.6885, 0.1442, 0.9293, 0.0199, 0.8585, 0.0631, 0.9972, 0.073, 0.9972, 0.073, 0.8585, 0.0631, 0.9263, 0.1348, 0.9293, 0.0199, 0.9972, 0.073, 0.8585, 0.0631, 0.9972, 0.073, 0.9263, 0.1348, 0.8585, 0.0631, 0.371, 0.8168, 0.4626, 0.6176, 0.4528, 0.8173, 0.4626, 0.6176, 0.371, 0.8168, 0.4022, 0.6185, 0.4525, 0.967, 0.371, 0.8168, 0.4528, 0.8173, 0.371, 0.8168, 0.4525, 0.967, 0.3452, 0.9564, 0.371, 0.8168, 0.4626, 0.6176, 0.4022, 0.6185, 0.4626, 0.6176, 0.371, 0.8168, 0.4528, 0.8173, 0.4525, 0.967, 0.371, 0.8168, 0.3452, 0.9564, 0.371, 0.8168, 0.4525, 0.967, 0.4528, 0.8173, 0.5276, 0.8134, 0.4525, 0.967, 0.4528, 0.8173, 0.5095, 0.6188, 0.4528, 0.8173, 0.4626, 0.6176, 0.4528, 0.8173, 0.5095, 0.6188, 0.5276, 0.8134, 0.6396, 0.2931, 0.4911, 0.2712, 0.4923, 0.2887, 0.4754, 0.26, 0.4923, 0.2887, 0.4911, 0.2712, 0.4923, 0.2887, 0.4754, 0.26, 0.4599, 0.2792, 0.4923, 0.2887, 0.4754, 0.26, 0.4911, 0.2712, 0.4754, 0.26, 0.4923, 0.2887, 0.4599, 0.2792, 0.4754, 0.26, 0.6292, 0.2494, 0.4911, 0.2712, 0.6292, 0.2494, 0.4754, 0.26, 0.6192, 0.2221, 0.7184, 0.1766, 0.6292, 0.2494, 0.6192, 0.2221, 0.6036, 0.1373, 0.7184, 0.1766, 0.5649, 0.1638, 0.7184, 0.1766, 0.6036, 0.1373, 0.6885, 0.1442, 0.7184, 0.1766, 0.6885, 0.1442, 0.7636, 0.0981, 0.5721, 0.1129, 0.6447, 0.113, 0.6036, 0.1373, 0.6036, 0.1373, 0.6447, 0.113, 0.6885, 0.1442, 0.5721, 0.1129, 0.6036, 0.1373, 0.5649, 0.1638, 0.4685, 0.1477, 0.5721, 0.1129, 0.5649, 0.1638, 0.5721, 0.1129, 0.4843, 0.1029, 0.6059, 0.068, 0.6505, 0.0947, 0.6447, 0.113, 0.5721, 0.1129, 0.6059, 0.068, 0.6505, 0.0947, 0.5721, 0.1129, 0.5721, 0.1129, 0.4685, 0.1477, 0.4843, 0.1029, 0.6885, 0.1442, 0.6447, 0.113, 0.6844, 0.1033, 0.6844, 0.1033, 0.6447, 0.113, 0.6505, 0.0947, 0.3675, 0.7278, 0.3299, 0.7156, 0.3694, 0.6824, 0.3694, 0.6824, 0.3299, 0.7156, 0.3121, 0.6189, 0.3675, 0.7278, 0.28, 0.9464, 0.3299, 0.7156, 0.28, 0.9464, 0.3675, 0.7278, 0.3105, 0.9381, 0.3299, 0.7156, 0.2351, 0.9521, 0.2443, 0.7322, 0.3121, 0.6189, 0.3299, 0.7156, 0.2443, 0.7322, 0.2351, 0.9521, 0.3299, 0.7156, 0.28, 0.9464, 0.3121, 0.6189, 0.2443, 0.7322, 0.2214, 0.6007, 0.2214, 0.6007, 0.2443, 0.7322, 0.1923, 0.7349, 0.2351, 0.9521, 0.1923, 0.7349, 0.2443, 0.7322, 0.1923, 0.7349, 0.2351, 0.9521, 0.1701, 0.9165, 0.3675, 0.7278, 0.3694, 0.6824, 0.3299, 0.7156, 0.3694, 0.6824, 0.3121, 0.6189, 0.3299, 0.7156, 0.3675, 0.7278, 0.3299, 0.7156, 0.28, 0.9464, 0.28, 0.9464, 0.3105, 0.9381, 0.3675, 0.7278, 0.3299, 0.7156, 0.2443, 0.7322, 0.2351, 0.9521, 0.3121, 0.6189, 0.2443, 0.7322, 0.3299, 0.7156, 0.2351, 0.9521, 0.28, 0.9464, 0.3299, 0.7156, 0.3121, 0.6189, 0.2214, 0.6007, 0.2443, 0.7322, 0.2214, 0.6007, 0.1923, 0.7349, 0.2443, 0.7322, 0.2351, 0.9521, 0.2443, 0.7322, 0.1923, 0.7349, 0.1923, 0.7349, 0.1701, 0.9165, 0.2351, 0.9521, 0.6036, 0.1373, 0.6885, 0.1442, 0.6447, 0.113, 0.6036, 0.1373, 0.7184, 0.1766, 0.6885, 0.1442, 0.7184, 0.1766, 0.6036, 0.1373, 0.5649, 0.1638, 0.7124, 0.8816, 0.7623, 0.762, 0.7818, 0.8659, 0.7124, 0.8816, 0.7818, 0.8659, 0.6659, 0.9203, 0.8446, 0.9811, 0.7818, 0.8659, 0.9021, 0.9007, 0.6659, 0.9203, 0.7818, 0.8659, 0.6668, 0.9652, 0.7818, 0.8659, 0.8446, 0.9811, 0.6668, 0.9652, 0.8621, 0.7569, 0.9021, 0.9007, 0.7818, 0.8659, 0.985, 0.866, 0.8621, 0.7569, 0.9532, 0.7136, 0.8621, 0.7569, 0.985, 0.866, 0.9021, 0.9007, 0.985, 0.866, 0.8621, 0.7569, 0.9021, 0.9007, 0.8621, 0.7569, 0.985, 0.866, 0.9532, 0.7136, 0.8446, 0.9811, 0.9021, 0.9007, 0.7818, 0.8659, 0.8621, 0.7569, 0.7818, 0.8659, 0.9021, 0.9007, 0.7818, 0.8659, 0.6668, 0.9652, 0.8446, 0.9811, 0.6659, 0.9203, 0.6668, 0.9652, 0.7818, 0.8659, 0.7818, 0.8659, 0.8621, 0.7569, 0.7623, 0.762, 0.7124, 0.8816, 0.6659, 0.9203, 0.7818, 0.8659, 0.7623, 0.762, 0.7124, 0.8816, 0.7818, 0.8659, 0.6748, 0.7573, 0.6931, 0.8162, 0.7623, 0.762, 0.7124, 0.8816, 0.7623, 0.762, 0.6931, 0.8162, 0.7455, 0.6819, 0.6748, 0.7573, 0.7623, 0.762, 0.6748, 0.7573, 0.7455, 0.6819, 0.6597, 0.588, 0.4525, 0.967, 0.5276, 0.8134, 0.5529, 0.9654, 0.4525, 0.967, 0.5276, 0.8134, 0.4528, 0.8173, 0.5276, 0.8134, 0.4525, 0.967, 0.5529, 0.9654, 0.5095, 0.6188, 0.4528, 0.8173, 0.5276, 0.8134, 0.4528, 0.8173, 0.5095, 0.6188, 0.4626, 0.6176, 0.4626, 0.6176, 0.505, 0.489, 0.5095, 0.6188, 0.505, 0.489, 0.4626, 0.6176, 0.5095, 0.6188, 0.4323, 0.4895, 0.4626, 0.6176, 0.4747, 0.4878, 0.4626, 0.6176, 0.4323, 0.4895, 0.4022, 0.6185, 0.4626, 0.6176, 0.505, 0.489, 0.4747, 0.4878, 0.4323, 0.4895, 0.4626, 0.6176, 0.4022, 0.6185, 0.4323, 0.4895, 0.4854, 0.3458, 0.4747, 0.4878, 0.4626, 0.6176, 0.4323, 0.4895, 0.4747, 0.4878, 0.4323, 0.4895, 0.4747, 0.4878, 0.4854, 0.3458, 0.4854, 0.3458, 0.4747, 0.4878, 0.505, 0.489, 0.4854, 0.3458, 0.505, 0.489, 0.4747, 0.4878, 0.505, 0.489, 0.4626, 0.6176, 0.4747, 0.4878, 0.2324, 0.9861, 0.2205, 0.9692, 0.1295, 0.9857, 0.2205, 0.9692, 0.1327, 0.9099, 0.1295, 0.9857, 0.2324, 0.9861, 0.1295, 0.9857, 0.2205, 0.9692, 0.2205, 0.9692, 0.1295, 0.9857, 0.1327, 0.9099, 0.0594, 0.928, 0.1295, 0.9857, 0.0119, 0.9496, 0.1295, 0.9857, 0.0594, 0.928, 0.1327, 0.9099, 0.0594, 0.928, 0.1295, 0.9857, 0.1327, 0.9099, 0.1295, 0.9857, 0.0594, 0.928, 0.0119, 0.9496, 0.0594, 0.928, 0.0119, 0.9496, 0.0171, 0.8512, 0.0594, 0.928, 0.0171, 0.8512, 0.0745, 0.8212, 0.0594, 0.928, 0.0171, 0.8512, 0.0119, 0.9496, 0.6844, 0.1033, 0.7636, 0.0981, 0.6885, 0.1442, 0.7297, 0.0677, 0.8223, 0.0756, 0.7636, 0.0981, 0.7297, 0.0677, 0.7636, 0.0981, 0.6844, 0.1033, 0.6059, 0.068, 0.6844, 0.1033, 0.6505, 0.0947, 0.6844, 0.1033, 0.6059, 0.068, 0.7297, 0.0677, 0.4843, 0.1029, 0.5945, 0.0273, 0.6059, 0.068, 0.5945, 0.0273, 0.7297, 0.0677, 0.6059, 0.068, 0.5945, 0.0273, 0.4843, 0.1029, 0.462, 0.0929, 0.4685, 0.1477, 0.462, 0.0929, 0.4843, 0.1029, 0.462, 0.0929, 0.4685, 0.1477, 0.4407, 0.1395, 0.4843, 0.1029, 0.5945, 0.0273, 0.462, 0.0929, 0.4685, 0.1477, 0.462, 0.0929, 0.4407, 0.1395, 0.462, 0.0929, 0.4685, 0.1477, 0.4843, 0.1029, 0.7297, 0.0677, 0.5945, 0.0273, 0.7528, 0.0362, 0.5945, 0.0273, 0.4843, 0.1029, 0.6059, 0.068, 0.5945, 0.0273, 0.7297, 0.0677, 0.7528, 0.0362, 0.7297, 0.0677, 0.5945, 0.0273, 0.6059, 0.068, 0.8223, 0.0756, 0.7297, 0.0677, 0.7528, 0.0362, 0.7297, 0.0677, 0.8223, 0.0756, 0.7528, 0.0362, 0.8223, 0.0756, 0.7297, 0.0677, 0.7636, 0.0981, 0.7297, 0.0677, 0.6844, 0.1033, 0.7636, 0.0981])
me_velociraptor_evo_4_baby_008.materials.append(mat_material1_023)
me_velociraptor_evo_4_baby_008.update()
arm_armature = bpy.data.armatures.new('Armature')  # bones are not reproduced
arm_armature_002 = bpy.data.armatures.new('Armature.002')  # bones are not reproduced

# ---- objects
ob_armature = bpy.data.objects.new('Armature', arm_armature)
ob_velociraptor_evo_4_baby = bpy.data.objects.new('velociraptor evo 4 baby', me_velociraptor_evo_4_baby)
ob_velociraptor_evo_4_upper_jaw = bpy.data.objects.new('velociraptor evo 4 UPPER JAW', me_velociraptor_evo_4_baby_001)
ob_velociraptor_evo_4_baby_lower_jaw = bpy.data.objects.new('velociraptor evo 4 baby LOWER JAW', me_velociraptor_evo_4_baby_002)
ob_velociraptor_evo_4_upper_jaw_001 = bpy.data.objects.new('velociraptor evo 4 UPPER JAW.001', me_velociraptor_evo_4_baby_007)
ob_velociraptor_evo_4_baby_lower_jaw_001 = bpy.data.objects.new('velociraptor evo 4 baby LOWER JAW.001', me_velociraptor_evo_4_baby_006)
ob_velociraptor_evo_4_baby_001 = bpy.data.objects.new('velociraptor evo 4 baby.001', me_velociraptor_evo_4_baby_008)
ob_armature_001 = bpy.data.objects.new('Armature.001', arm_armature_002)

# ---- transforms, parenting, visibility, modifiers, constraints
ob_armature.location = (55.84, -34.22, 19.05)
ob_armature.rotation_euler = (0.0, -0.0, -0.3044)
ob_armature.scale = (19.13, 19.13, 19.13)
ob_armature.show_in_front = True
ob_velociraptor_evo_4_baby.parent = ob_armature
ob_velociraptor_evo_4_baby.matrix_parent_inverse = Matrix(((0.05228, -0.0, -0.0, -2.212e-16), (-0.0, 0.05228, 0.0, 0.0571), (-0.0, -0.0, 0.05228, -0.996), (-0.0, 0.0, -0.0, 1.0)))
ob_velociraptor_evo_4_baby.location = (0.149, 20.03, 32.24)
ob_velociraptor_evo_4_baby.rotation_euler = (1.571, -0.0, 0.0)
ob_velociraptor_evo_4_baby.scale = (1.796, 1.796, 1.796)
_vg = ob_velociraptor_evo_4_baby.vertex_groups.new(name='Bone')
for _i, _w in zip([2, 3, 4, 5, 6, 8, 14, 17, 18, 53, 54, 85, 87, 91, 116, 119, 120, 121, 122, 128, 131, 133, 135, 184], [0.4822, 0.5304, 0.6729, 0.2509, 0.5685, 0.3432, 0.01452, 0.08414, 0.06938, 0.00653, 0.03305, 0.1007, 0.1029, 0.04036, 0.05722, 0.2446, 0.6659, 0.5524, 0.007358, 0.0171, 0.08074, 0.06654, 0.02933, 0.09977]): _vg.add([_i], _w, 'REPLACE')
_vg = ob_velociraptor_evo_4_baby.vertex_groups.new(name='Bone.001')
for _i, _w in zip([0, 1, 2, 5, 6, 8, 9, 11, 33, 49, 52, 53, 85, 86, 87, 90, 91, 119, 121, 123, 125, 126, 148, 184], [0.5154, 0.0008267, 0.1189, 0.09991, 0.0846, 0.04322, 0.02815, 0.05877, 0.01594, 0.02148, 0.07269, 0.6909, 0.6691, 0.7874, 0.6741, 0.5347, 0.5645, 0.09822, 0.08652, 0.01991, 0.0586, 0.7742, 0.02243, 0.6626]): _vg.add([_i], _w, 'REPLACE')
_vg = ob_velociraptor_evo_4_baby.vertex_groups.new(name='Bone.008.L.001')
for _i, _w in zip([90, 91, 121, 123, 124, 125, 126, 131, 133, 139, 164, 184], [0.1772, 0.1402, 0.08135, 0.885, 0.9477, 0.9118, 0.1023, 0.1665, 0.02937, 0.02898, 0.9501, 0.1135]): _vg.add([_i], _w, 'REPLACE')
_vg = ob_velociraptor_evo_4_baby.vertex_groups.new(name='Bone.009.L.001')
for _i, _w in zip([124, 136, 137, 138, 139, 165, 186], [0.001159, 0.6319, 0.9916, 0.9717, 0.9523, 0.9823, 0.08012]): _vg.add([_i], _w, 'REPLACE')
_vg = ob_velociraptor_evo_4_baby.vertex_groups.new(name='Bone.008.R.001')
for _i, _w in zip([1, 6, 9, 10, 11, 17, 18, 23, 85, 86, 90, 91], [0.9256, 0.07725, 0.872, 0.9553, 0.9117, 0.1654, 0.03123, 0.02417, 0.1099, 0.09586, 0.1725, 0.1375]): _vg.add([_i], _w, 'REPLACE')
_vg = ob_velociraptor_evo_4_baby.vertex_groups.new(name='Bone.009.R.001')
for _i, _w in zip([1, 20, 21, 22, 23, 29, 65], [0.01858, 0.6135, 0.978, 0.9905, 0.9545, 0.09172, 0.974]): _vg.add([_i], _w, 'REPLACE')
_vg = ob_velociraptor_evo_4_baby.vertex_groups.new(name='Bone.002')
for _i, _w in zip([0, 58, 59, 86, 90, 126], [0.4256, 0.1205, 0.02712, 0.0113, 0.07428, 0.01507]): _vg.add([_i], _w, 'REPLACE')
_vg = ob_velociraptor_evo_4_baby.vertex_groups.new(name='Bone.008')
for _i, _w in zip([30, 31, 32, 33, 34, 35, 36, 42, 43, 44, 45, 46, 47, 48, 49, 51, 52, 53, 58, 59, 60, 63, 64, 86, 87, 93, 94, 95, 96, 112, 113, 114, 115, 126, 145, 146, 148, 149, 150, 154, 155, 156, 157, 158, 162, 163, 188, 189, 190, 191, 203, 204, 205, 206], [0.0, 1.317e-06, 0.008032, 0.8788, 0.0, 1.623e-07, 0.01339, 7.523e-14, 0.02013, 0.0167, 0.0002962, 5.992e-15, 0.01087, 3.493e-05, 0.9411, 0.4923, 0.8633, 0.1928, 0.08219, 0.04493, 0.03905, 8.382e-05, 0.001676, 0.06631, 0.05226, 0.0, 0.0, 0.0, 0.0, 0.0, 0.0, 0.0, 0.0, 0.06955, 0.01453, 0.006707, 0.8723, 0.4541, 0.004256, 0.005723, 0.02192, 0.001481, 0.01879, 7.704e-05, 0.01447, 0.001796, 0.0, 0.0, 0.0, 0.0, 0.0, 0.0, 0.0, 0.0]): _vg.add([_i], _w, 'REPLACE')
_vg = ob_velociraptor_evo_4_baby.vertex_groups.new(name='Bone.008.L')
for _i, _w in zip([2, 3, 4, 5, 8, 18, 54, 55, 87, 91, 116, 119, 120, 121, 122, 123, 124, 127, 128, 129, 130, 131, 132, 133, 134, 135, 159, 160, 184], [0.01286, 0.0002167, 0.0, 0.01918, 0.0003219, 0.03704, 0.01753, 0.0, 0.02392, 0.03357, 0.0, 0.01892, 1.01e-07, 0.03285, 0.9428, 0.02706, 0.0, 0.9867, 0.04427, 0.9522, 0.9632, 0.6696, 0.9874, 0.7605, 0.9995, 0.7772, 0.0, 0.0, 4.381e-05]): _vg.add([_i], _w, 'REPLACE')
_vg = ob_velociraptor_evo_4_baby.vertex_groups.new(name='Bone.009.L')
for _i, _w in zip([8, 54, 127, 129, 130, 131, 132, 133, 134, 135, 171, 172, 175, 176, 177, 192, 193, 194, 195, 197, 198, 199, 202], [0.08124, 0.0, 0.08587, 0.04892, 0.5313, 0.01199, 1.0, 0.3579, 0.9521, 0.2293, 0.02373, 0.6071, 0.1328, 0.4122, 0.01836, 0.01858, 0.01884, 0.02078, 0.07372, 0.02899, 0.0269, 0.01703, 0.02117]): _vg.add([_i], _w, 'REPLACE')
_vg = ob_velociraptor_evo_4_baby.vertex_groups.new(name='Bone.010.L')
for _i, _w in zip([166, 167, 169, 171, 172, 173, 174, 175, 176, 177, 178, 192, 193, 194, 195, 196, 197, 198, 199, 200, 201, 202], [0.0, 0.0, 0.0, 0.003524, 0.04431, 0.07092, 0.4368, 0.6342, 0.4609, 0.001279, 0.06232, 0.01677, 1.948e-09, 0.0, 0.4622, 0.006754, 1.014e-08, 3.721e-09, 3.079e-11, 0.1266, 0.001463, 6.255e-07]): _vg.add([_i], _w, 'REPLACE')
_vg = ob_velociraptor_evo_4_baby.vertex_groups.new(name='Bone.008.R')
for _i, _w in zip([2, 3, 4, 5, 6, 7, 8, 9, 10, 12, 13, 14, 15, 16, 17, 18, 19, 54, 85, 87, 91, 119, 133, 135], [0.0009232, 0.01502, 0.03853, 0.02249, 0.0639, 0.952, 0.001217, 0.008192, 0.0, 0.6312, 0.9374, 0.06276, 0.9892, 0.987, 0.9076, 0.82, 0.9977, 0.7663, 0.0008, 0.02343, 0.0107, 0.01701, 0.001094, 0.01343]): _vg.add([_i], _w, 'REPLACE')
_vg = ob_velociraptor_evo_4_baby.vertex_groups.new(name='Bone.009.R')
for _i, _w in zip([8, 12, 13, 15, 16, 17, 18, 19, 54, 69, 70, 71, 72, 73, 92, 97, 98, 99, 100, 104, 105, 106, 107], [0.02518, 0.1582, 0.04829, 0.6941, 0.9834, 0.009267, 0.08025, 0.712, 0.127, 0.949, 0.003239, 0.9258, 0.1419, 0.01017, 0.5427, 0.02657, 0.02897, 0.02684, 0.08043, 0.03783, 0.02952, 0.03526, 0.02489]): _vg.add([_i], _w, 'REPLACE')
_vg = ob_velociraptor_evo_4_baby.vertex_groups.new(name='Bone.010.R')
for _i, _w in zip([68, 69, 70, 71, 72, 74, 92, 97, 98, 99, 100, 101, 102, 104, 105, 106, 107, 108, 109, 110], [0.0, 0.435, 0.004033, 0.06553, 0.1618, 0.05075, 0.4612, 6.643e-05, 1.997e-08, 2.712e-08, 0.2928, 0.4171, 0.0, 4.217e-05, 0.01582, 1.092e-09, 1.118e-06, 0.002537, 1.044e-11, 0.004748]): _vg.add([_i], _w, 'REPLACE')
_vg = ob_velociraptor_evo_4_baby.vertex_groups.new(name='Bone.003')
for _i, _w in zip([30, 31, 32, 33, 34, 35, 36, 40, 41, 42, 43, 44, 45, 46, 47, 48, 51, 52, 58, 59, 60, 61, 62, 63, 93, 94, 95, 96, 112, 113, 114, 115, 144, 145, 146, 147, 148, 149, 150, 152, 153, 154, 155, 156, 157, 158, 161, 162, 163, 188, 189, 190, 191, 203, 204, 205, 206], [0.9804, 0.9637, 0.9669, 0.01406, 0.03593, 0.9958, 0.5342, 0.9934, 0.9939, 0.8537, 0.9633, 0.9633, 0.8523, 0.9999, 0.994, 1.0, 0.4917, 0.03911, 0.1278, 0.1441, 0.8004, 0.9944, 0.9916, 0.04501, 0.7507, 1.0, 1.0, 0.3846, 1.0, 1.0, 1.0, 1.0, 0.989, 0.9999, 0.08314, 0.01508, 0.02051, 0.5347, 1.0, 0.9932, 0.9913, 0.9876, 0.96, 0.9991, 0.9897, 0.9997, 0.006688, 0.9684, 0.9404, 1.0, 1.0, 1.0, 1.0, 1.0, 1.0, 1.0, 1.0]): _vg.add([_i], _w, 'REPLACE')
_vg = ob_velociraptor_evo_4_baby.vertex_groups.new(name='Bone.004')
for _i, _w in zip([33, 34, 37, 38, 39, 49, 50, 58, 59, 63, 93, 94, 96, 111, 146, 147, 148, 150, 151, 161, 162, 163, 188, 189, 190, 191], [0.0376, 0.9355, 0.9654, 0.9518, 0.9666, 0.08242, 0.984, 0.9902, 0.9908, 0.02691, 0.2262, 0.9984, 0.0, 0.959, 0.9974, 0.952, 0.01423, 0.001728, 0.9636, 0.9441, 0.0, 0.001333, 0.933, 0.0009423, 0.0, 0.9954]): _vg.add([_i], _w, 'REPLACE')
_vg = ob_velociraptor_evo_4_baby.vertex_groups.new(name='Bone.010.R.001')
for _i, _w in zip([20, 24, 25, 26, 27, 28, 29, 88, 89], [0.3858, 0.9916, 0.9825, 0.9966, 0.9979, 0.991, 0.9079, 0.9922, 0.9893]): _vg.add([_i], _w, 'REPLACE')
_vg = ob_velociraptor_evo_4_baby.vertex_groups.new(name='Bone.010.L.001')
for _i, _w in zip([136, 140, 141, 142, 143, 185, 186, 187, 207], [0.3674, 0.9947, 0.9963, 0.9925, 0.9986, 0.9932, 0.9196, 0.979, 0.9843]): _vg.add([_i], _w, 'REPLACE')
_vg = ob_velociraptor_evo_4_baby.vertex_groups.new(name='Bone.011.R')
for _i, _w in zip([66, 67, 68, 70, 72, 73, 74, 75, 76, 77, 97, 98, 99, 100, 101, 102, 103, 104, 105, 106, 107, 108, 109, 110], [0.9957, 0.9836, 0.9951, 0.9999, 0.9222, 0.953, 0.9401, 0.9961, 0.9952, 0.9976, 0.9883, 1.0, 1.0, 1.0, 0.7762, 0.9788, 0.9739, 0.9972, 0.9999, 0.9997, 1.0, 1.0, 1.0, 1.0]): _vg.add([_i], _w, 'REPLACE')
_vg = ob_velociraptor_evo_4_baby.vertex_groups.new(name='Bone.011.L')
for _i, _w in zip([72, 97, 98, 99, 100, 102, 104, 105, 108, 109, 110, 166, 167, 168, 169, 170, 171, 173, 174, 175, 177, 178, 179, 180, 181, 192, 193, 194, 195, 196, 197, 198, 199, 200, 201, 202], [0.0, 0.0, 0.0, 0.0, 0.0, 0.0, 0.0, 0.0, 0.0, 0.0, 0.0, 0.9977, 0.9966, 0.994, 0.9907, 0.9908, 0.0, 0.8702, 0.5571, 0.9318, 0.9399, 0.9267, 0.995, 0.9937, 0.9979, 0.9814, 1.0, 1.0, 0.9226, 0.9378, 1.0, 1.0, 1.0, 1.0, 1.0, 1.0]): _vg.add([_i], _w, 'REPLACE')
_vg = ob_velociraptor_evo_4_baby.vertex_groups.new(name='Bone.005')
for _i, _w in zip([2, 3, 4, 5, 7, 12, 14, 15, 54, 55, 56, 57, 83, 116, 117, 119, 120, 122, 127, 128, 129, 130, 135, 159, 160], [0.07505, 0.3759, 0.09489, 0.01753, 0.0, 0.0169, 0.3392, 0.0, 0.03448, 0.07673, 0.01045, 0.9372, 0.07692, 0.8554, 0.9084, 0.008545, 0.1094, 0.0, 0.002386, 0.1244, 0.0, 0.0, 0.02961, 0.9305, 0.01952]): _vg.add([_i], _w, 'REPLACE')
_vg = ob_velociraptor_evo_4_baby.vertex_groups.new(name='Bone.006')
for _i, _w in zip([55, 56, 57, 78, 81, 82, 83, 116, 117, 159, 160, 182], [0.9165, 0.9687, 0.04141, 0.9912, 0.984, 0.9711, 0.9212, 0.0742, 0.07691, 0.05029, 0.9639, 0.9888]): _vg.add([_i], _w, 'REPLACE')
_vg = ob_velociraptor_evo_4_baby.vertex_groups.new(name='Bone.007')
for _i, _w in zip([79, 80, 84, 118, 183], [0.9935, 0.9875, 0.9755, 0.9998, 0.9914]): _vg.add([_i], _w, 'REPLACE')
_m = ob_velociraptor_evo_4_baby.modifiers.new('Armature', 'ARMATURE')
_m.object = ob_armature
ob_velociraptor_evo_4_upper_jaw.parent = ob_armature
ob_velociraptor_evo_4_upper_jaw.matrix_parent_inverse = Matrix(((0.05228, 1.639e-18, -1.162e-19, -4.485e-16), (-1.639e-18, 0.05176, -0.00738, -2.156), (-1.162e-19, 0.00738, 0.05176, -3.091), (-0.0, -0.0, -0.0, 1.0)))
ob_velociraptor_evo_4_upper_jaw.location = (0.149, 20.03, 32.24)
ob_velociraptor_evo_4_upper_jaw.rotation_euler = (1.571, -0.0, 0.0)
ob_velociraptor_evo_4_upper_jaw.scale = (1.796, 1.796, 1.796)
_vg = ob_velociraptor_evo_4_upper_jaw.vertex_groups.new(name='Bone')
_vg = ob_velociraptor_evo_4_upper_jaw.vertex_groups.new(name='Bone.001')
_vg = ob_velociraptor_evo_4_upper_jaw.vertex_groups.new(name='Bone.008.L.001')
_vg = ob_velociraptor_evo_4_upper_jaw.vertex_groups.new(name='Bone.009.L.001')
_vg = ob_velociraptor_evo_4_upper_jaw.vertex_groups.new(name='Bone.008.R.001')
_vg = ob_velociraptor_evo_4_upper_jaw.vertex_groups.new(name='Bone.009.R.001')
_vg = ob_velociraptor_evo_4_upper_jaw.vertex_groups.new(name='Bone.002')
_vg = ob_velociraptor_evo_4_upper_jaw.vertex_groups.new(name='Bone.008')
_vg = ob_velociraptor_evo_4_upper_jaw.vertex_groups.new(name='Bone.008.L')
_vg = ob_velociraptor_evo_4_upper_jaw.vertex_groups.new(name='Bone.009.L')
_vg = ob_velociraptor_evo_4_upper_jaw.vertex_groups.new(name='Bone.010.L')
_vg = ob_velociraptor_evo_4_upper_jaw.vertex_groups.new(name='Bone.008.R')
_vg = ob_velociraptor_evo_4_upper_jaw.vertex_groups.new(name='Bone.009.R')
_vg = ob_velociraptor_evo_4_upper_jaw.vertex_groups.new(name='Bone.010.R')
_vg = ob_velociraptor_evo_4_upper_jaw.vertex_groups.new(name='Bone.003')
_vg = ob_velociraptor_evo_4_upper_jaw.vertex_groups.new(name='Bone.004')
_vg = ob_velociraptor_evo_4_upper_jaw.vertex_groups.new(name='Bone.010.R.001')
_vg = ob_velociraptor_evo_4_upper_jaw.vertex_groups.new(name='Bone.010.L.001')
_vg = ob_velociraptor_evo_4_upper_jaw.vertex_groups.new(name='Bone.011.R')
_vg = ob_velociraptor_evo_4_upper_jaw.vertex_groups.new(name='Bone.011.L')
_vg = ob_velociraptor_evo_4_upper_jaw.vertex_groups.new(name='Bone.005')
_vg = ob_velociraptor_evo_4_upper_jaw.vertex_groups.new(name='Bone.006')
_vg = ob_velociraptor_evo_4_upper_jaw.vertex_groups.new(name='Bone.007')
ob_velociraptor_evo_4_baby_lower_jaw.parent = ob_armature
ob_velociraptor_evo_4_baby_lower_jaw.matrix_parent_inverse = Matrix(((0.05228, 4.451e-19, -4.803e-20, -3.389e-16), (-4.451e-19, 0.05108, -0.01115, -1.913), (-4.803e-20, 0.01115, 0.05108, -2.913), (-0.0, -0.0, -0.0, 1.0)))
ob_velociraptor_evo_4_baby_lower_jaw.location = (0.149, 20.03, 32.24)
ob_velociraptor_evo_4_baby_lower_jaw.rotation_euler = (1.571, -0.0, 0.0)
ob_velociraptor_evo_4_baby_lower_jaw.scale = (1.796, 1.796, 1.796)
_vg = ob_velociraptor_evo_4_baby_lower_jaw.vertex_groups.new(name='Bone')
_vg = ob_velociraptor_evo_4_baby_lower_jaw.vertex_groups.new(name='Bone.001')
_vg = ob_velociraptor_evo_4_baby_lower_jaw.vertex_groups.new(name='Bone.008.L.001')
_vg = ob_velociraptor_evo_4_baby_lower_jaw.vertex_groups.new(name='Bone.009.L.001')
_vg = ob_velociraptor_evo_4_baby_lower_jaw.vertex_groups.new(name='Bone.008.R.001')
_vg = ob_velociraptor_evo_4_baby_lower_jaw.vertex_groups.new(name='Bone.009.R.001')
_vg = ob_velociraptor_evo_4_baby_lower_jaw.vertex_groups.new(name='Bone.002')
_vg = ob_velociraptor_evo_4_baby_lower_jaw.vertex_groups.new(name='Bone.008')
_vg = ob_velociraptor_evo_4_baby_lower_jaw.vertex_groups.new(name='Bone.008.L')
_vg = ob_velociraptor_evo_4_baby_lower_jaw.vertex_groups.new(name='Bone.009.L')
_vg = ob_velociraptor_evo_4_baby_lower_jaw.vertex_groups.new(name='Bone.010.L')
_vg = ob_velociraptor_evo_4_baby_lower_jaw.vertex_groups.new(name='Bone.008.R')
_vg = ob_velociraptor_evo_4_baby_lower_jaw.vertex_groups.new(name='Bone.009.R')
_vg = ob_velociraptor_evo_4_baby_lower_jaw.vertex_groups.new(name='Bone.010.R')
_vg = ob_velociraptor_evo_4_baby_lower_jaw.vertex_groups.new(name='Bone.003')
_vg = ob_velociraptor_evo_4_baby_lower_jaw.vertex_groups.new(name='Bone.004')
_vg = ob_velociraptor_evo_4_baby_lower_jaw.vertex_groups.new(name='Bone.010.R.001')
_vg = ob_velociraptor_evo_4_baby_lower_jaw.vertex_groups.new(name='Bone.010.L.001')
_vg = ob_velociraptor_evo_4_baby_lower_jaw.vertex_groups.new(name='Bone.011.R')
_vg = ob_velociraptor_evo_4_baby_lower_jaw.vertex_groups.new(name='Bone.011.L')
_vg = ob_velociraptor_evo_4_baby_lower_jaw.vertex_groups.new(name='Bone.005')
_vg = ob_velociraptor_evo_4_baby_lower_jaw.vertex_groups.new(name='Bone.006')
_vg = ob_velociraptor_evo_4_baby_lower_jaw.vertex_groups.new(name='Bone.007')
ob_velociraptor_evo_4_upper_jaw_001.parent = ob_armature_001
ob_velociraptor_evo_4_upper_jaw_001.matrix_parent_inverse = Matrix(((0.05228, 1.639e-18, -1.162e-19, -4.485e-16), (-1.639e-18, 0.05176, -0.00738, -2.156), (-1.162e-19, 0.00738, 0.05176, -3.091), (-0.0, -0.0, -0.0, 1.0)))
ob_velociraptor_evo_4_upper_jaw_001.location = (0.149, 20.03, 32.24)
ob_velociraptor_evo_4_upper_jaw_001.rotation_euler = (1.571, -0.0, 0.0)
ob_velociraptor_evo_4_upper_jaw_001.scale = (1.796, 1.796, 1.796)
_vg = ob_velociraptor_evo_4_upper_jaw_001.vertex_groups.new(name='Bone')
_vg = ob_velociraptor_evo_4_upper_jaw_001.vertex_groups.new(name='Bone.001')
_vg = ob_velociraptor_evo_4_upper_jaw_001.vertex_groups.new(name='Bone.008.L.001')
_vg = ob_velociraptor_evo_4_upper_jaw_001.vertex_groups.new(name='Bone.009.L.001')
_vg = ob_velociraptor_evo_4_upper_jaw_001.vertex_groups.new(name='Bone.008.R.001')
_vg = ob_velociraptor_evo_4_upper_jaw_001.vertex_groups.new(name='Bone.009.R.001')
_vg = ob_velociraptor_evo_4_upper_jaw_001.vertex_groups.new(name='Bone.002')
_vg = ob_velociraptor_evo_4_upper_jaw_001.vertex_groups.new(name='Bone.008')
_vg = ob_velociraptor_evo_4_upper_jaw_001.vertex_groups.new(name='Bone.008.L')
_vg = ob_velociraptor_evo_4_upper_jaw_001.vertex_groups.new(name='Bone.009.L')
_vg = ob_velociraptor_evo_4_upper_jaw_001.vertex_groups.new(name='Bone.010.L')
_vg = ob_velociraptor_evo_4_upper_jaw_001.vertex_groups.new(name='Bone.008.R')
_vg = ob_velociraptor_evo_4_upper_jaw_001.vertex_groups.new(name='Bone.009.R')
_vg = ob_velociraptor_evo_4_upper_jaw_001.vertex_groups.new(name='Bone.010.R')
_vg = ob_velociraptor_evo_4_upper_jaw_001.vertex_groups.new(name='Bone.003')
_vg = ob_velociraptor_evo_4_upper_jaw_001.vertex_groups.new(name='Bone.004')
_vg = ob_velociraptor_evo_4_upper_jaw_001.vertex_groups.new(name='Bone.010.R.001')
_vg = ob_velociraptor_evo_4_upper_jaw_001.vertex_groups.new(name='Bone.010.L.001')
_vg = ob_velociraptor_evo_4_upper_jaw_001.vertex_groups.new(name='Bone.011.R')
_vg = ob_velociraptor_evo_4_upper_jaw_001.vertex_groups.new(name='Bone.011.L')
_vg = ob_velociraptor_evo_4_upper_jaw_001.vertex_groups.new(name='Bone.005')
_vg = ob_velociraptor_evo_4_upper_jaw_001.vertex_groups.new(name='Bone.006')
_vg = ob_velociraptor_evo_4_upper_jaw_001.vertex_groups.new(name='Bone.007')
ob_velociraptor_evo_4_baby_lower_jaw_001.parent = ob_armature_001
ob_velociraptor_evo_4_baby_lower_jaw_001.matrix_parent_inverse = Matrix(((0.05228, 4.451e-19, -4.803e-20, -3.389e-16), (-4.451e-19, 0.05108, -0.01115, -1.913), (-4.803e-20, 0.01115, 0.05108, -2.913), (-0.0, -0.0, -0.0, 1.0)))
ob_velociraptor_evo_4_baby_lower_jaw_001.location = (0.149, 20.03, 32.24)
ob_velociraptor_evo_4_baby_lower_jaw_001.rotation_euler = (1.571, -0.0, 0.0)
ob_velociraptor_evo_4_baby_lower_jaw_001.scale = (1.796, 1.796, 1.796)
_vg = ob_velociraptor_evo_4_baby_lower_jaw_001.vertex_groups.new(name='Bone')
_vg = ob_velociraptor_evo_4_baby_lower_jaw_001.vertex_groups.new(name='Bone.001')
_vg = ob_velociraptor_evo_4_baby_lower_jaw_001.vertex_groups.new(name='Bone.008.L.001')
_vg = ob_velociraptor_evo_4_baby_lower_jaw_001.vertex_groups.new(name='Bone.009.L.001')
_vg = ob_velociraptor_evo_4_baby_lower_jaw_001.vertex_groups.new(name='Bone.008.R.001')
_vg = ob_velociraptor_evo_4_baby_lower_jaw_001.vertex_groups.new(name='Bone.009.R.001')
_vg = ob_velociraptor_evo_4_baby_lower_jaw_001.vertex_groups.new(name='Bone.002')
_vg = ob_velociraptor_evo_4_baby_lower_jaw_001.vertex_groups.new(name='Bone.008')
_vg = ob_velociraptor_evo_4_baby_lower_jaw_001.vertex_groups.new(name='Bone.008.L')
_vg = ob_velociraptor_evo_4_baby_lower_jaw_001.vertex_groups.new(name='Bone.009.L')
_vg = ob_velociraptor_evo_4_baby_lower_jaw_001.vertex_groups.new(name='Bone.010.L')
_vg = ob_velociraptor_evo_4_baby_lower_jaw_001.vertex_groups.new(name='Bone.008.R')
_vg = ob_velociraptor_evo_4_baby_lower_jaw_001.vertex_groups.new(name='Bone.009.R')
_vg = ob_velociraptor_evo_4_baby_lower_jaw_001.vertex_groups.new(name='Bone.010.R')
_vg = ob_velociraptor_evo_4_baby_lower_jaw_001.vertex_groups.new(name='Bone.003')
_vg = ob_velociraptor_evo_4_baby_lower_jaw_001.vertex_groups.new(name='Bone.004')
_vg = ob_velociraptor_evo_4_baby_lower_jaw_001.vertex_groups.new(name='Bone.010.R.001')
_vg = ob_velociraptor_evo_4_baby_lower_jaw_001.vertex_groups.new(name='Bone.010.L.001')
_vg = ob_velociraptor_evo_4_baby_lower_jaw_001.vertex_groups.new(name='Bone.011.R')
_vg = ob_velociraptor_evo_4_baby_lower_jaw_001.vertex_groups.new(name='Bone.011.L')
_vg = ob_velociraptor_evo_4_baby_lower_jaw_001.vertex_groups.new(name='Bone.005')
_vg = ob_velociraptor_evo_4_baby_lower_jaw_001.vertex_groups.new(name='Bone.006')
_vg = ob_velociraptor_evo_4_baby_lower_jaw_001.vertex_groups.new(name='Bone.007')
ob_velociraptor_evo_4_baby_001.parent = ob_armature_001
ob_velociraptor_evo_4_baby_001.matrix_parent_inverse = Matrix(((0.05228, -0.0, -0.0, -2.212e-16), (-0.0, 0.05228, 0.0, 0.0571), (-0.0, -0.0, 0.05228, -0.996), (-0.0, 0.0, -0.0, 1.0)))
ob_velociraptor_evo_4_baby_001.location = (0.149, 20.03, 32.24)
ob_velociraptor_evo_4_baby_001.rotation_euler = (1.571, -0.0, 0.0)
ob_velociraptor_evo_4_baby_001.scale = (1.796, 1.796, 1.796)
_vg = ob_velociraptor_evo_4_baby_001.vertex_groups.new(name='Bone')
for _i, _w in zip([2, 3, 4, 5, 6, 8, 14, 17, 18, 53, 54, 85, 87, 91, 116, 119, 120, 121, 122, 128, 131, 133, 135, 184], [0.4822, 0.5304, 0.6729, 0.2509, 0.5685, 0.3432, 0.01452, 0.08414, 0.06938, 0.00653, 0.03305, 0.1007, 0.1029, 0.04036, 0.05722, 0.2446, 0.6659, 0.5524, 0.007358, 0.0171, 0.08074, 0.06654, 0.02933, 0.09977]): _vg.add([_i], _w, 'REPLACE')
_vg = ob_velociraptor_evo_4_baby_001.vertex_groups.new(name='Bone.001')
for _i, _w in zip([0, 1, 2, 5, 6, 8, 9, 11, 33, 49, 52, 53, 85, 86, 87, 90, 91, 119, 121, 123, 125, 126, 148, 184], [0.5154, 0.0008267, 0.1189, 0.09991, 0.0846, 0.04322, 0.02815, 0.05877, 0.01594, 0.02148, 0.07269, 0.6909, 0.6691, 0.7874, 0.6741, 0.5347, 0.5645, 0.09822, 0.08652, 0.01991, 0.0586, 0.7742, 0.02243, 0.6626]): _vg.add([_i], _w, 'REPLACE')
_vg = ob_velociraptor_evo_4_baby_001.vertex_groups.new(name='Bone.008.L.001')
for _i, _w in zip([90, 91, 121, 123, 124, 125, 126, 131, 133, 139, 164, 184], [0.1772, 0.1402, 0.08135, 0.885, 0.9477, 0.9118, 0.1023, 0.1665, 0.02937, 0.02898, 0.9501, 0.1135]): _vg.add([_i], _w, 'REPLACE')
_vg = ob_velociraptor_evo_4_baby_001.vertex_groups.new(name='Bone.009.L.001')
for _i, _w in zip([124, 136, 137, 138, 139, 165, 186], [0.001159, 0.6319, 0.9916, 0.9717, 0.9523, 0.9823, 0.08012]): _vg.add([_i], _w, 'REPLACE')
_vg = ob_velociraptor_evo_4_baby_001.vertex_groups.new(name='Bone.008.R.001')
for _i, _w in zip([1, 6, 9, 10, 11, 17, 18, 23, 85, 86, 90, 91], [0.9256, 0.07725, 0.872, 0.9553, 0.9117, 0.1654, 0.03123, 0.02417, 0.1099, 0.09586, 0.1725, 0.1375]): _vg.add([_i], _w, 'REPLACE')
_vg = ob_velociraptor_evo_4_baby_001.vertex_groups.new(name='Bone.009.R.001')
for _i, _w in zip([1, 20, 21, 22, 23, 29, 65], [0.01858, 0.6135, 0.978, 0.9905, 0.9545, 0.09172, 0.974]): _vg.add([_i], _w, 'REPLACE')
_vg = ob_velociraptor_evo_4_baby_001.vertex_groups.new(name='Bone.002')
for _i, _w in zip([0, 58, 59, 86, 90, 126], [0.4256, 0.1205, 0.02712, 0.0113, 0.07428, 0.01507]): _vg.add([_i], _w, 'REPLACE')
_vg = ob_velociraptor_evo_4_baby_001.vertex_groups.new(name='Bone.008')
for _i, _w in zip([30, 31, 32, 33, 34, 35, 36, 42, 43, 44, 45, 46, 47, 48, 49, 51, 52, 53, 58, 59, 60, 63, 64, 86, 87, 93, 94, 95, 96, 112, 113, 114, 115, 126, 145, 146, 148, 149, 150, 154, 155, 156, 157, 158, 162, 163, 188, 189, 190, 191, 203, 204, 205, 206], [0.0, 1.317e-06, 0.008032, 0.8788, 0.0, 1.623e-07, 0.01339, 7.523e-14, 0.02013, 0.0167, 0.0002962, 5.992e-15, 0.01087, 3.493e-05, 0.9411, 0.4923, 0.8633, 0.1928, 0.08219, 0.04493, 0.03905, 8.382e-05, 0.001676, 0.06631, 0.05226, 0.0, 0.0, 0.0, 0.0, 0.0, 0.0, 0.0, 0.0, 0.06955, 0.01453, 0.006707, 0.8723, 0.4541, 0.004256, 0.005723, 0.02192, 0.001481, 0.01879, 7.704e-05, 0.01447, 0.001796, 0.0, 0.0, 0.0, 0.0, 0.0, 0.0, 0.0, 0.0]): _vg.add([_i], _w, 'REPLACE')
_vg = ob_velociraptor_evo_4_baby_001.vertex_groups.new(name='Bone.008.L')
for _i, _w in zip([2, 3, 4, 5, 8, 18, 54, 55, 87, 91, 116, 119, 120, 121, 122, 123, 124, 127, 128, 129, 130, 131, 132, 133, 134, 135, 159, 160, 184], [0.01286, 0.0002167, 0.0, 0.01918, 0.0003219, 0.03704, 0.01753, 0.0, 0.02392, 0.03357, 0.0, 0.01892, 1.01e-07, 0.03285, 0.9428, 0.02706, 0.0, 0.9867, 0.04427, 0.9522, 0.9632, 0.6696, 0.9874, 0.7605, 0.9995, 0.7772, 0.0, 0.0, 4.381e-05]): _vg.add([_i], _w, 'REPLACE')
_vg = ob_velociraptor_evo_4_baby_001.vertex_groups.new(name='Bone.009.L')
for _i, _w in zip([8, 54, 127, 129, 130, 131, 132, 133, 134, 135, 171, 172, 175, 176, 177, 192, 193, 194, 195, 197, 198, 199, 202], [0.08124, 0.0, 0.08587, 0.04892, 0.5313, 0.01199, 1.0, 0.3579, 0.9521, 0.2293, 0.02373, 0.6071, 0.1328, 0.4122, 0.01836, 0.01858, 0.01884, 0.02078, 0.07372, 0.02899, 0.0269, 0.01703, 0.02117]): _vg.add([_i], _w, 'REPLACE')
_vg = ob_velociraptor_evo_4_baby_001.vertex_groups.new(name='Bone.010.L')
for _i, _w in zip([166, 167, 169, 171, 172, 173, 174, 175, 176, 177, 178, 192, 193, 194, 195, 196, 197, 198, 199, 200, 201, 202], [0.0, 0.0, 0.0, 0.003524, 0.04431, 0.07092, 0.4368, 0.6342, 0.4609, 0.001279, 0.06232, 0.01677, 1.948e-09, 0.0, 0.4622, 0.006754, 1.014e-08, 3.721e-09, 3.079e-11, 0.1266, 0.001463, 6.255e-07]): _vg.add([_i], _w, 'REPLACE')
_vg = ob_velociraptor_evo_4_baby_001.vertex_groups.new(name='Bone.008.R')
for _i, _w in zip([2, 3, 4, 5, 6, 7, 8, 9, 10, 12, 13, 14, 15, 16, 17, 18, 19, 54, 85, 87, 91, 119, 133, 135], [0.0009232, 0.01502, 0.03853, 0.02249, 0.0639, 0.952, 0.001217, 0.008192, 0.0, 0.6312, 0.9374, 0.06276, 0.9892, 0.987, 0.9076, 0.82, 0.9977, 0.7663, 0.0008, 0.02343, 0.0107, 0.01701, 0.001094, 0.01343]): _vg.add([_i], _w, 'REPLACE')
_vg = ob_velociraptor_evo_4_baby_001.vertex_groups.new(name='Bone.009.R')
for _i, _w in zip([8, 12, 13, 15, 16, 17, 18, 19, 54, 69, 70, 71, 72, 73, 92, 97, 98, 99, 100, 104, 105, 106, 107], [0.02518, 0.1582, 0.04829, 0.6941, 0.9834, 0.009267, 0.08025, 0.712, 0.127, 0.949, 0.003239, 0.9258, 0.1419, 0.01017, 0.5427, 0.02657, 0.02897, 0.02684, 0.08043, 0.03783, 0.02952, 0.03526, 0.02489]): _vg.add([_i], _w, 'REPLACE')
_vg = ob_velociraptor_evo_4_baby_001.vertex_groups.new(name='Bone.010.R')
for _i, _w in zip([68, 69, 70, 71, 72, 74, 92, 97, 98, 99, 100, 101, 102, 104, 105, 106, 107, 108, 109, 110], [0.0, 0.435, 0.004033, 0.06553, 0.1618, 0.05075, 0.4612, 6.643e-05, 1.997e-08, 2.712e-08, 0.2928, 0.4171, 0.0, 4.217e-05, 0.01582, 1.092e-09, 1.118e-06, 0.002537, 1.044e-11, 0.004748]): _vg.add([_i], _w, 'REPLACE')
_vg = ob_velociraptor_evo_4_baby_001.vertex_groups.new(name='Bone.003')
for _i, _w in zip([30, 31, 32, 33, 34, 35, 36, 40, 41, 42, 43, 44, 45, 46, 47, 48, 51, 52, 58, 59, 60, 61, 62, 63, 93, 94, 95, 96, 112, 113, 114, 115, 144, 145, 146, 147, 148, 149, 150, 152, 153, 154, 155, 156, 157, 158, 161, 162, 163, 188, 189, 190, 191, 203, 204, 205, 206], [0.9804, 0.9637, 0.9669, 0.01406, 0.03593, 0.9958, 0.5342, 0.9934, 0.9939, 0.8537, 0.9633, 0.9633, 0.8523, 0.9999, 0.994, 1.0, 0.4917, 0.03911, 0.1278, 0.1441, 0.8004, 0.9944, 0.9916, 0.04501, 0.7507, 1.0, 1.0, 0.3846, 1.0, 1.0, 1.0, 1.0, 0.989, 0.9999, 0.08314, 0.01508, 0.02051, 0.5347, 1.0, 0.9932, 0.9913, 0.9876, 0.96, 0.9991, 0.9897, 0.9997, 0.006688, 0.9684, 0.9404, 1.0, 1.0, 1.0, 1.0, 1.0, 1.0, 1.0, 1.0]): _vg.add([_i], _w, 'REPLACE')
_vg = ob_velociraptor_evo_4_baby_001.vertex_groups.new(name='Bone.004')
for _i, _w in zip([33, 34, 37, 38, 39, 49, 50, 58, 59, 63, 93, 94, 96, 111, 146, 147, 148, 150, 151, 161, 162, 163, 188, 189, 190, 191], [0.0376, 0.9355, 0.9654, 0.9518, 0.9666, 0.08242, 0.984, 0.9902, 0.9908, 0.02691, 0.2262, 0.9984, 0.0, 0.959, 0.9974, 0.952, 0.01423, 0.001728, 0.9636, 0.9441, 0.0, 0.001333, 0.933, 0.0009423, 0.0, 0.9954]): _vg.add([_i], _w, 'REPLACE')
_vg = ob_velociraptor_evo_4_baby_001.vertex_groups.new(name='Bone.010.R.001')
for _i, _w in zip([20, 24, 25, 26, 27, 28, 29, 88, 89], [0.3858, 0.9916, 0.9825, 0.9966, 0.9979, 0.991, 0.9079, 0.9922, 0.9893]): _vg.add([_i], _w, 'REPLACE')
_vg = ob_velociraptor_evo_4_baby_001.vertex_groups.new(name='Bone.010.L.001')
for _i, _w in zip([136, 140, 141, 142, 143, 185, 186, 187, 207], [0.3674, 0.9947, 0.9963, 0.9925, 0.9986, 0.9932, 0.9196, 0.979, 0.9843]): _vg.add([_i], _w, 'REPLACE')
_vg = ob_velociraptor_evo_4_baby_001.vertex_groups.new(name='Bone.011.R')
for _i, _w in zip([66, 67, 68, 70, 72, 73, 74, 75, 76, 77, 97, 98, 99, 100, 101, 102, 103, 104, 105, 106, 107, 108, 109, 110], [0.9957, 0.9836, 0.9951, 0.9999, 0.9222, 0.953, 0.9401, 0.9961, 0.9952, 0.9976, 0.9883, 1.0, 1.0, 1.0, 0.7762, 0.9788, 0.9739, 0.9972, 0.9999, 0.9997, 1.0, 1.0, 1.0, 1.0]): _vg.add([_i], _w, 'REPLACE')
_vg = ob_velociraptor_evo_4_baby_001.vertex_groups.new(name='Bone.011.L')
for _i, _w in zip([72, 97, 98, 99, 100, 102, 104, 105, 108, 109, 110, 166, 167, 168, 169, 170, 171, 173, 174, 175, 177, 178, 179, 180, 181, 192, 193, 194, 195, 196, 197, 198, 199, 200, 201, 202], [0.0, 0.0, 0.0, 0.0, 0.0, 0.0, 0.0, 0.0, 0.0, 0.0, 0.0, 0.9977, 0.9966, 0.994, 0.9907, 0.9908, 0.0, 0.8702, 0.5571, 0.9318, 0.9399, 0.9267, 0.995, 0.9937, 0.9979, 0.9814, 1.0, 1.0, 0.9226, 0.9378, 1.0, 1.0, 1.0, 1.0, 1.0, 1.0]): _vg.add([_i], _w, 'REPLACE')
_vg = ob_velociraptor_evo_4_baby_001.vertex_groups.new(name='Bone.005')
for _i, _w in zip([2, 3, 4, 5, 7, 12, 14, 15, 54, 55, 56, 57, 83, 116, 117, 119, 120, 122, 127, 128, 129, 130, 135, 159, 160], [0.07505, 0.3759, 0.09489, 0.01753, 0.0, 0.0169, 0.3392, 0.0, 0.03448, 0.07673, 0.01045, 0.9372, 0.07692, 0.8554, 0.9084, 0.008545, 0.1094, 0.0, 0.002386, 0.1244, 0.0, 0.0, 0.02961, 0.9305, 0.01952]): _vg.add([_i], _w, 'REPLACE')
_vg = ob_velociraptor_evo_4_baby_001.vertex_groups.new(name='Bone.006')
for _i, _w in zip([55, 56, 57, 78, 81, 82, 83, 116, 117, 159, 160, 182], [0.9165, 0.9687, 0.04141, 0.9912, 0.984, 0.9711, 0.9212, 0.0742, 0.07691, 0.05029, 0.9639, 0.9888]): _vg.add([_i], _w, 'REPLACE')
_vg = ob_velociraptor_evo_4_baby_001.vertex_groups.new(name='Bone.007')
for _i, _w in zip([79, 80, 84, 118, 183], [0.9935, 0.9875, 0.9755, 0.9998, 0.9914]): _vg.add([_i], _w, 'REPLACE')
_m = ob_velociraptor_evo_4_baby_001.modifiers.new('Armature', 'ARMATURE')
_m.object = ob_armature_001
ob_armature_001.location = (-67.01, 28.84, 17.63)
ob_armature_001.rotation_euler = (0.0, -0.0, -0.5414)
ob_armature_001.scale = (19.13, 19.13, 19.13)
ob_armature_001.show_in_front = True

# ---- collection membership
col_collection.objects.link(ob_armature)
col_collection.objects.link(ob_velociraptor_evo_4_baby)
col_collection.objects.link(ob_velociraptor_evo_4_upper_jaw)
col_collection.objects.link(ob_velociraptor_evo_4_baby_lower_jaw)
col_collection.objects.link(ob_velociraptor_evo_4_upper_jaw_001)
col_collection.objects.link(ob_velociraptor_evo_4_baby_lower_jaw_001)
col_collection.objects.link(ob_velociraptor_evo_4_baby_001)
col_collection.objects.link(ob_armature_001)

# ---- scene / render settings (as saved in the file)
scene.frame_start = 1; scene.frame_end = 451; scene.frame_set(290)
scene.render.engine = 'BLENDER_EEVEE_NEXT'
scene.cycles.sampling_pattern = 'TABULATED_SOBOL'
scene.view_settings.view_transform = 'Standard'
bpy.context.view_layer.update()

# ---- added for rendering (the .blend has no active camera and no usable light): camera, sun
cam_auto = bpy.data.cameras.new('AutoCamera')
cam_auto.lens = 50.0
cam_auto.sensor_width = 36.0
cam_auto.clip_end = 3835.78
ob_auto_camera = bpy.data.objects.new('AutoCamera', cam_auto)
scene.collection.objects.link(ob_auto_camera)
ob_auto_camera.location = (222.68, -268.752, 204.059)
ob_auto_camera.rotation_euler = (1.09748, -7.21219e-08, 0.694738)
scene.camera = ob_auto_camera
light_auto_sun = bpy.data.lights.new('AutoSun', 'SUN')
light_auto_sun.energy = 3.0
light_auto_sun.angle = 0.0523599
ob_auto_sun = bpy.data.objects.new('AutoSun', light_auto_sun)
scene.collection.objects.link(ob_auto_sun)
ob_auto_sun.rotation_euler = (0.872665, 0.174533, 0.523599)
bpy.context.view_layer.update()
